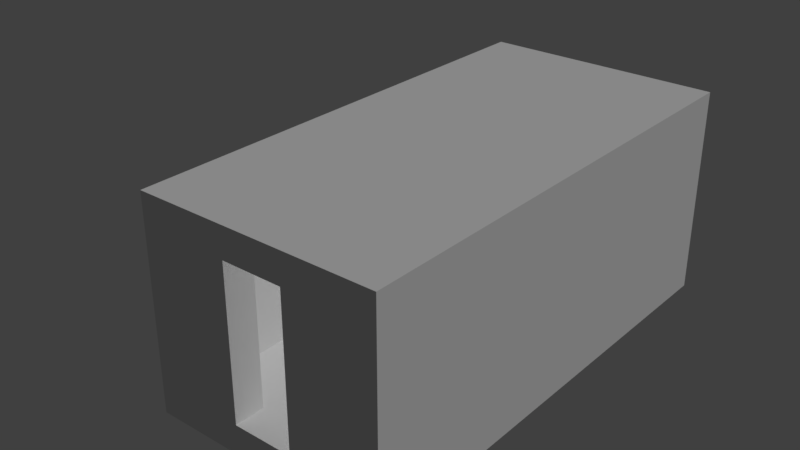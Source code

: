 # Source: Corridor1.blend  (saved by Blender 2.78.0; exported with 4.5.12 LTS)
import bpy
from mathutils import Matrix  # noqa: F401  (used for matrix-valued properties, if any)

bpy.ops.wm.read_factory_settings(use_empty=True)
scene = bpy.context.scene
scene.name = 'Scene'

# ---- collections
col_collection_1 = bpy.data.collections.new('Collection 1'); scene.collection.children.link(col_collection_1)

# ---- materials (node trees are filled in below, after node groups)
mat_material = bpy.data.materials.new('Material')
mat_material.alpha_threshold = 0.0
mat_material.use_transparent_shadow = False
mat_material.roughness = 0.5
mat_material.line_color = (0.0, 0.0, 0.0, 1.0)

# ---- material node trees

# ---- world
world_world = bpy.data.worlds.new('World'); scene.world = world_world
world_world.color = (0.05088, 0.05088, 0.05088)
world_world.use_sun_shadow = False
world_world.sun_shadow_jitter_overblur = 0.0
world_world.cycles.sampling_method = 'MANUAL'

# ---- lights
light_lamp_001 = bpy.data.lights.new('Lamp.001', 'SUN')
light_lamp_001.transmission_factor = 0.0
light_lamp_001.cutoff_distance = 30.0
light_lamp_001.use_shadow = False
light_lamp_001.angle = 0.1993
light_lamp_001.energy = 1.0
light_lamp_001.shadow_buffer_clip_start = 1.001
light_lamp_001.shadow_soft_size = 0.1
light_lamp_001.shadow_cascade_max_distance = 1000.0
light_lamp_001.cycles.use_multiple_importance_sampling = False

# ---- meshes
me_plane_001 = bpy.data.meshes.new('Plane.001')
me_plane_001.from_pydata([(0.0, -8.0, 0.0), (0.0, 8.0, 0.0), (0.0, 0.0, 0.0), (4.0, -8.0, 0.0), (-8.0, 4.0, 0.0), (0.0, 4.0, 0.0), (0.0, -4.0, 0.0), (-4.0, 0.0, 0.0), (4.0, 0.0, 0.0), (4.0, -4.0, 0.0), (-4.0, -4.0, 0.0), (-4.0, 4.0, 0.0), (4.0, 4.0, 0.0), (2.0, 8.0, 0.0), (0.0, 6.0, 0.0), (0.0, -2.0, 0.0), (2.0, 0.0, 0.0), (0.0, 2.0, 0.0), (0.0, -6.0, 0.0), (-2.0, 0.0, 0.0), (4.0, -2.0, 0.0), (4.0, -6.0, 0.0), (2.0, -4.0, 0.0), (-4.0, -2.0, 0.0), (-4.0, -6.0, 0.0), (-2.0, -4.0, 0.0), (-4.0, 6.0, 0.0), (-4.0, 2.0, 0.0), (-2.0, 4.0, 0.0), (4.0, 6.0, 0.0), (4.0, 2.0, 0.0), (2.0, 4.0, 0.0), (2.0, 2.0, 0.0), (2.0, 6.0, 0.0), (-2.0, 2.0, 0.0), (-2.0, -6.0, 0.0), (2.0, -6.0, 0.0), (2.0, -2.0, 0.0), (-2.0, -2.0, 0.0), (-2.0, 6.0, 0.0), (-1.0, -8.0, 0.0), (0.0, 7.0, 0.0), (0.0, -1.0, 0.0), (1.0, 0.0, 0.0), (-5.0, -8.0, 0.0), (0.0, 3.0, 0.0), (0.0, -5.0, 0.0), (-3.0, 0.0, 0.0), (4.0, -1.0, 0.0), (4.0, -5.0, 0.0), (1.0, -4.0, 0.0), (-4.0, -1.0, 0.0), (-4.0, -5.0, 0.0), (-3.0, -4.0, 0.0), (-4.0, 7.0, 0.0), (-4.0, 3.0, 0.0), (-3.0, 4.0, 0.0), (4.0, 7.0, 0.0), (4.0, 3.0, 0.0), (1.0, 4.0, 0.0), (-8.0, -5.0, 0.0), (-8.0, 3.0, 0.0), (3.0, 8.0, 0.0), (0.0, 5.0, 0.0), (0.0, -3.0, 0.0), (3.0, 0.0, 0.0), (-8.0, -1.0, 0.0), (1.0, -8.0, 0.0), (-1.0, 8.0, 0.0), (-7.0, -8.0, 0.0), (0.0, 1.0, 0.0), (0.0, -7.0, 0.0), (-1.0, 0.0, 0.0), (4.0, -3.0, 0.0), (4.0, -7.0, 0.0), (3.0, -4.0, 0.0), (-4.0, -3.0, 0.0), (-4.0, -7.0, 0.0), (-1.0, -4.0, 0.0), (-4.0, 5.0, 0.0), (-4.0, 1.0, 0.0), (-1.0, 4.0, 0.0), (4.0, 5.0, 0.0), (4.0, 1.0, 0.0), (3.0, 4.0, 0.0), (2.0, 3.0, 0.0), (2.0, 1.0, 0.0), (1.0, 2.0, 0.0), (3.0, 2.0, 0.0), (2.0, 7.0, 0.0), (2.0, 5.0, 0.0), (1.0, 6.0, 0.0), (3.0, 6.0, 0.0), (-2.0, 3.0, 0.0), (-2.0, 1.0, 0.0), (-3.0, 2.0, 0.0), (-1.0, 2.0, 0.0), (-2.0, -5.0, 0.0), (-2.0, -7.0, 0.0), (-3.0, -6.0, 0.0), (-1.0, -6.0, 0.0), (-6.0, -7.0, 0.0), (-7.0, -2.0, 0.0), (2.0, -5.0, 0.0), (2.0, -7.0, 0.0), (1.0, -6.0, 0.0), (3.0, -6.0, 0.0), (2.0, -1.0, 0.0), (2.0, -3.0, 0.0), (1.0, -2.0, 0.0), (3.0, -2.0, 0.0), (-2.0, -1.0, 0.0), (-2.0, -3.0, 0.0), (-3.0, -2.0, 0.0), (-1.0, -2.0, 0.0), (-2.0, 5.0, 0.0), (-3.0, 6.0, 0.0), (-1.0, 6.0, 0.0), (-1.0, 5.0, 0.0), (-3.0, 5.0, 0.0), (-3.0, 7.0, 0.0), (-1.0, -3.0, 0.0), (-3.0, -3.0, 0.0), (-3.0, -1.0, 0.0), (3.0, -3.0, 0.0), (1.0, -3.0, 0.0), (1.0, -1.0, 0.0), (3.0, -7.0, 0.0), (1.0, -7.0, 0.0), (1.0, -5.0, 0.0), (-5.0, -7.0, 0.0), (-7.0, -7.0, 0.0), (-3.0, -7.0, 0.0), (-3.0, -5.0, 0.0), (-7.0, 5.0, 0.0), (-1.0, 1.0, 0.0), (-3.0, 1.0, 0.0), (-3.0, 3.0, 0.0), (3.0, 5.0, 0.0), (1.0, 5.0, 0.0), (3.0, 1.0, 0.0), (1.0, 1.0, 0.0), (1.0, 3.0, 0.0), (3.0, 3.0, 0.0), (-1.0, 3.0, 0.0), (-1.0, -5.0, 0.0), (3.0, -5.0, 0.0), (3.0, -1.0, 0.0), (-1.0, -1.0, 0.0), (-1.0, 7.0, 0.0), (-8.0, -7.0, 0.0), (-8.0, -8.0, 0.0), (-7.0, 8.0, 0.0), (-8.0, 8.0, 0.0), (-8.0, -3.0, 0.0), (-8.0, -4.0, 0.0), (3.0, -8.0, 0.0), (-3.0, 8.0, 0.0), (-4.0, 8.0, 0.0), (-8.0, 5.0, 0.0), (-4.0, -8.0, 0.0), (4.0, 8.0, 0.0), (-7.0, -4.0, 0.0), (-7.0, 4.0, 0.0), (-8.0, -6.0, 0.0), (-5.0, 8.0, 0.0), (-6.0, 8.0, 0.0), (-8.0, 2.0, 0.0), (-3.0, -8.0, 0.0), (-2.0, -8.0, 0.0), (-8.0, -2.0, 0.0), (2.0, -8.0, 0.0), (-2.0, 8.0, 0.0), (-8.0, 7.0, 0.0), (-8.0, 6.0, 0.0), (-6.0, -8.0, 0.0), (-7.0, 2.0, 0.0), (-6.0, 7.0, 0.0), (-7.0, 6.0, 0.0), (-7.0, -6.0, 0.0), (-2.0, 7.0, 0.0), (-8.0, 1.0, 0.0), (1.0, 8.0, 0.0), (-7.0, -3.0, 0.0), (-7.0, -1.0, 0.0), (-7.0, -5.0, 0.0), (-1.0, -7.0, 0.0), (-7.0, 7.0, 0.0), (-7.0, 1.0, 0.0), (-7.0, 3.0, 0.0), (1.0, 7.0, 0.0), (3.0, 7.0, 0.0), (-5.0, 7.0, 0.0), (-8.0, -7.0, 1.0), (-8.0, -8.0, 1.0), (-1.0, -8.0, 1.0), (0.0, -8.0, 1.0), (0.0, 8.0, 1.0), (0.0, 7.0, 1.0), (0.0, -1.0, 1.0), (0.0, 0.0, 1.0), (1.0, 0.0, 1.0), (-8.0, -3.0, 1.0), (4.0, -8.0, 1.0), (-3.0, 8.0, 1.0), (-4.0, 8.0, 1.0), (-8.0, 5.0, 1.0), (-8.0, 4.0, 1.0), (4.0, 8.0, 1.0), (0.0, 3.0, 1.0), (0.0, 4.0, 1.0), (0.0, -5.0, 1.0), (0.0, -4.0, 1.0), (-3.0, 0.0, 1.0), (-4.0, 0.0, 1.0), (4.0, 0.0, 1.0), (4.0, -1.0, 1.0), (4.0, -5.0, 1.0), (4.0, -4.0, 1.0), (1.0, -4.0, 1.0), (-4.0, -1.0, 1.0), (-4.0, -5.0, 1.0), (-4.0, -4.0, 1.0), (-3.0, -4.0, 1.0), (-4.0, 3.0, 1.0), (-4.0, 4.0, 1.0), (-3.0, 4.0, 1.0), (1.0, 8.0, 1.0), (4.0, 3.0, 1.0), (4.0, 4.0, 1.0), (1.0, 4.0, 1.0), (-6.0, 8.0, 1.0), (0.0, 5.0, 1.0), (0.0, 6.0, 1.0), (0.0, -3.0, 1.0), (0.0, -2.0, 1.0), (3.0, 0.0, 1.0), (2.0, 0.0, 1.0), (1.0, -8.0, 1.0), (2.0, -8.0, 1.0), (-2.0, 8.0, 1.0), (-8.0, 7.0, 1.0), (-8.0, 6.0, 1.0), (0.0, 1.0, 1.0), (0.0, 2.0, 1.0), (0.0, -7.0, 1.0), (0.0, -6.0, 1.0), (-1.0, 0.0, 1.0), (-2.0, 0.0, 1.0), (4.0, -3.0, 1.0), (4.0, -2.0, 1.0), (4.0, -6.0, 1.0), (3.0, -4.0, 1.0), (2.0, -4.0, 1.0), (-4.0, -3.0, 1.0), (-4.0, -2.0, 1.0), (-4.0, -7.0, 1.0), (-4.0, -6.0, 1.0), (-1.0, -4.0, 1.0), (-2.0, -4.0, 1.0), (-4.0, 5.0, 1.0), (-4.0, 6.0, 1.0), (-4.0, 1.0, 1.0), (-4.0, 2.0, 1.0), (-1.0, 4.0, 1.0), (-2.0, 4.0, 1.0), (4.0, 5.0, 1.0), (4.0, 6.0, 1.0), (4.0, 1.0, 1.0), (4.0, 2.0, 1.0), (3.0, 4.0, 1.0), (2.0, 4.0, 1.0), (2.0, 3.0, 1.0), (2.0, 1.0, 1.0), (2.0, 2.0, 1.0), (1.0, 2.0, 1.0), (3.0, 2.0, 1.0), (1.0, 7.0, 1.0), (2.0, 5.0, 1.0), (2.0, 6.0, 1.0), (1.0, 6.0, 1.0), (3.0, 6.0, 1.0), (-2.0, 3.0, 1.0), (-2.0, 1.0, 1.0), (-2.0, 2.0, 1.0), (-3.0, 2.0, 1.0), (-1.0, 2.0, 1.0), (-4.0, 7.0, 1.0), (-8.0, -6.0, 1.0), (-6.0, 7.0, 1.0), (-2.0, -5.0, 1.0), (-2.0, -6.0, 1.0), (-3.0, -6.0, 1.0), (-1.0, -6.0, 1.0), (-5.0, 7.0, 1.0), (-2.0, -7.0, 1.0), (2.0, -5.0, 1.0), (2.0, -6.0, 1.0), (1.0, -6.0, 1.0), (3.0, -6.0, 1.0), (2.0, -1.0, 1.0), (2.0, -3.0, 1.0), (2.0, -2.0, 1.0), (1.0, -2.0, 1.0), (3.0, -2.0, 1.0), (-2.0, -1.0, 1.0), (-2.0, -3.0, 1.0), (-2.0, -2.0, 1.0), (-3.0, -2.0, 1.0), (-1.0, -2.0, 1.0), (-2.0, 5.0, 1.0), (-2.0, 6.0, 1.0), (-3.0, 6.0, 1.0), (-1.0, 6.0, 1.0), (-1.0, -7.0, 1.0), (-7.0, 4.0, 1.0), (4.0, 7.0, 1.0), (3.0, 8.0, 1.0), (-4.0, -8.0, 1.0), (2.0, 7.0, 1.0), (-3.0, -8.0, 1.0), (-7.0, -6.0, 1.0), (-7.0, -2.0, 1.0), (-8.0, 3.0, 1.0), (-5.0, 8.0, 1.0), (-7.0, -5.0, 1.0), (-7.0, -4.0, 1.0), (-1.0, 5.0, 1.0), (-3.0, 5.0, 1.0), (-1.0, -3.0, 1.0), (-3.0, -3.0, 1.0), (-3.0, -1.0, 1.0), (3.0, -3.0, 1.0), (1.0, -3.0, 1.0), (1.0, -1.0, 1.0), (3.0, -7.0, 1.0), (1.0, -5.0, 1.0), (-8.0, -4.0, 1.0), (-8.0, -5.0, 1.0), (-5.0, -7.0, 1.0), (-7.0, -7.0, 1.0), (-3.0, -7.0, 1.0), (3.0, 7.0, 1.0), (-3.0, -5.0, 1.0), (-7.0, 5.0, 1.0), (-7.0, 1.0, 1.0), (-1.0, 1.0, 1.0), (-3.0, 1.0, 1.0), (-3.0, 3.0, 1.0), (3.0, 5.0, 1.0), (1.0, 5.0, 1.0), (3.0, 1.0, 1.0), (1.0, 1.0, 1.0), (1.0, 3.0, 1.0), (-6.0, -7.0, 1.0), (3.0, 3.0, 1.0), (-2.0, 7.0, 1.0), (-1.0, 3.0, 1.0), (-7.0, -1.0, 1.0), (-1.0, -5.0, 1.0), (-8.0, -1.0, 1.0), (3.0, -5.0, 1.0), (3.0, -1.0, 1.0), (-1.0, -1.0, 1.0), (-1.0, 7.0, 1.0), (-1.0, 8.0, 1.0), (-7.0, 8.0, 1.0), (-8.0, 8.0, 1.0), (3.0, -8.0, 1.0), (-5.0, -8.0, 1.0), (-8.0, 2.0, 1.0), (-2.0, -8.0, 1.0), (2.0, 8.0, 1.0), (-8.0, -2.0, 1.0), (-7.0, -8.0, 1.0), (-6.0, -8.0, 1.0), (-7.0, 2.0, 1.0), (-7.0, 6.0, 1.0), (-8.0, 1.0, 1.0), (4.0, -7.0, 1.0), (2.0, -7.0, 1.0), (-3.0, 7.0, 1.0), (1.0, -7.0, 1.0), (-7.0, -3.0, 1.0), (-7.0, 7.0, 1.0), (-7.0, 3.0, 1.0), (3.0, -8.0, 6.0), (4.0, -8.0, 6.0), (-3.0, 8.0, 6.0), (-4.0, 8.0, 6.0), (-4.0, -8.0, 6.0), (4.0, 8.0, 6.0), (4.0, 7.0, 6.0), (-3.0, -8.0, 6.0), (-2.0, -8.0, 6.0), (3.0, 8.0, 6.0), (2.0, 8.0, 6.0), (2.0, -8.0, 6.0), (-1.0, 8.0, 6.0), (-2.0, 8.0, 6.0), (2.0, 7.0, 6.0), (-2.0, 7.0, 6.0), (1.0, 8.0, 6.0), (-2.0, -7.0, 6.0), (2.0, -7.0, 6.0), (1.0, -7.0, 6.0), (-1.0, -7.0, 6.0), (3.0, 7.0, 6.0), (-1.0, 7.0, 6.0), (3.0, -8.0, 7.0), (4.0, -8.0, 7.0), (-3.0, 8.0, 7.0), (-4.0, 8.0, 7.0), (-4.0, -8.0, 7.0), (4.0, 8.0, 7.0), (4.0, 7.0, 7.0), (-3.0, -8.0, 7.0), (-2.0, -8.0, 7.0), (3.0, 8.0, 7.0), (2.0, 8.0, 7.0), (1.0, -8.0, 7.0), (2.0, -8.0, 7.0), (-2.0, 8.0, 7.0), (2.0, 7.0, 7.0), (-2.0, 7.0, 7.0), (1.0, 8.0, 7.0), (-2.0, -7.0, 7.0), (2.0, -7.0, 7.0), (1.0, -7.0, 7.0), (-1.0, 7.0, 7.0), (-1.0, 8.0, 7.0), (1.0, -8.0, 6.0), (1.0, 7.0, 6.0), (1.0, 7.0, 7.0), (-1.0, -8.0, 6.0), (-1.0, -8.0, 7.0), (-1.0, -7.0, 7.0), (0.0, 8.0, 6.0), (0.0, -8.0, 7.0), (0.0, -8.0, 6.0), (0.0, 8.0, 7.0), (4.0, -1.0, 6.0), (4.0, 0.0, 6.0), (4.0, -5.0, 6.0), (4.0, -4.0, 6.0), (4.0, 3.0, 6.0), (4.0, 4.0, 6.0), (4.0, -3.0, 6.0), (4.0, -2.0, 6.0), (4.0, -7.0, 6.0), (4.0, -6.0, 6.0), (4.0, 5.0, 6.0), (4.0, 6.0, 6.0), (4.0, 1.0, 6.0), (4.0, 2.0, 6.0), (3.0, 0.0, 6.0), (3.0, -4.0, 6.0), (3.0, 4.0, 6.0), (3.0, 2.0, 6.0), (3.0, 6.0, 6.0), (3.0, -6.0, 6.0), (3.0, -2.0, 6.0), (3.0, -3.0, 6.0), (3.0, -7.0, 6.0), (3.0, 5.0, 6.0), (3.0, 1.0, 6.0), (3.0, 3.0, 6.0), (3.0, -5.0, 6.0), (3.0, -1.0, 6.0), (4.0, -1.0, 7.0), (4.0, 0.0, 7.0), (4.0, -5.0, 7.0), (4.0, -4.0, 7.0), (4.0, 3.0, 7.0), (4.0, 4.0, 7.0), (4.0, -3.0, 7.0), (4.0, -2.0, 7.0), (4.0, -7.0, 7.0), (4.0, -6.0, 7.0), (4.0, 5.0, 7.0), (4.0, 6.0, 7.0), (4.0, 1.0, 7.0), (4.0, 2.0, 7.0), (3.0, 0.0, 7.0), (3.0, -4.0, 7.0), (3.0, 4.0, 7.0), (3.0, 2.0, 7.0), (3.0, 6.0, 7.0), (3.0, -6.0, 7.0), (3.0, -2.0, 7.0), (3.0, -3.0, 7.0), (3.0, -7.0, 7.0), (3.0, 5.0, 7.0), (3.0, 1.0, 7.0), (3.0, 3.0, 7.0), (3.0, 7.0, 7.0), (3.0, -5.0, 7.0), (3.0, -1.0, 7.0), (-3.0, 0.0, 6.0), (-4.0, 0.0, 6.0), (-4.0, -1.0, 6.0), (-4.0, -5.0, 6.0), (-4.0, -4.0, 6.0), (-3.0, -4.0, 6.0), (-4.0, 3.0, 6.0), (-4.0, 4.0, 6.0), (-3.0, 4.0, 6.0), (-4.0, -3.0, 6.0), (-4.0, -2.0, 6.0), (-4.0, -7.0, 6.0), (-4.0, -6.0, 6.0), (-4.0, 5.0, 6.0), (-4.0, 6.0, 6.0), (-4.0, 1.0, 6.0), (-4.0, 2.0, 6.0), (-3.0, 2.0, 6.0), (-3.0, -6.0, 6.0), (-3.0, -2.0, 6.0), (-3.0, 6.0, 6.0), (-4.0, 7.0, 6.0), (-3.0, 5.0, 6.0), (-3.0, 7.0, 6.0), (-3.0, -3.0, 6.0), (-3.0, -1.0, 6.0), (-3.0, -7.0, 6.0), (-3.0, -5.0, 6.0), (-3.0, 1.0, 6.0), (-3.0, 3.0, 6.0), (-3.0, 0.0, 7.0), (-4.0, 0.0, 7.0), (-4.0, -1.0, 7.0), (-4.0, -5.0, 7.0), (-4.0, -4.0, 7.0), (-3.0, -4.0, 7.0), (-4.0, 3.0, 7.0), (-4.0, 4.0, 7.0), (-3.0, 4.0, 7.0), (-4.0, -3.0, 7.0), (-4.0, -2.0, 7.0), (-4.0, -7.0, 7.0), (-4.0, -6.0, 7.0), (-4.0, 5.0, 7.0), (-4.0, 6.0, 7.0), (-4.0, 1.0, 7.0), (-4.0, 2.0, 7.0), (-3.0, 2.0, 7.0), (-3.0, -6.0, 7.0), (-3.0, -2.0, 7.0), (-3.0, 6.0, 7.0), (-4.0, 7.0, 7.0), (-3.0, 5.0, 7.0), (-3.0, 7.0, 7.0), (-3.0, -3.0, 7.0), (-3.0, -1.0, 7.0), (-3.0, -7.0, 7.0), (-3.0, -5.0, 7.0), (-3.0, 1.0, 7.0), (-3.0, 3.0, 7.0), (-7.153e-07, -4.0, 7.0), (-7.153e-07, -4.0, 6.0), (-7.153e-07, 3.0, 7.0), (-7.153e-07, 3.0, 6.0), (-7.153e-07, 4.0, 6.0), (-7.153e-07, 4.0, 7.0), (-7.153e-07, -3.0, 7.0), (-7.153e-07, -3.0, 6.0), (-7.153e-07, -2.0, 6.0), (-7.153e-07, -2.0, 7.0), (-7.153e-07, 5.0, 6.0), (-7.153e-07, 6.0, 6.0), (-7.153e-07, 7.0, 6.0), (-7.153e-07, 0.0, 7.0), (-7.153e-07, 0.0, 6.0), (-7.153e-07, -1.0, 6.0), (-7.153e-07, 6.0, 7.0), (-7.153e-07, -7.0, 6.0), (-7.153e-07, -6.0, 6.0), (-7.153e-07, -5.0, 6.0), (-7.153e-07, 7.0, 7.0), (-7.153e-07, 1.0, 6.0), (-7.153e-07, 2.0, 6.0), (-7.153e-07, 1.0, 7.0), (-7.153e-07, 2.0, 7.0), (-7.153e-07, 5.0, 7.0), (-7.153e-07, -1.0, 7.0), (-7.153e-07, -7.0, 7.0), (-7.153e-07, -6.0, 7.0), (-7.153e-07, -5.0, 7.0)], [], [(149, 68, 1, 41), (148, 72, 2, 42), (147, 65, 8, 48), (146, 75, 9, 49), (145, 78, 6, 46), (144, 81, 5, 45), (143, 84, 12, 58), (142, 59, 31, 85), (141, 87, 32, 86), (140, 88, 30, 83), (139, 91, 33, 90), (138, 92, 29, 82), (137, 56, 28, 93), (136, 95, 34, 94), (135, 96, 17, 70), (133, 53, 25, 97), (132, 99, 35, 98), (186, 100, 18, 71), (129, 50, 22, 103), (128, 105, 36, 104), (127, 106, 21, 74), (126, 43, 16, 107), (125, 109, 37, 108), (124, 110, 20, 73), (123, 47, 19, 111), (122, 113, 38, 112), (121, 114, 15, 64), (119, 116, 39, 115), (118, 117, 14, 63), (115, 39, 117, 118), (28, 115, 118, 81), (81, 118, 63, 5), (79, 26, 116, 119), (11, 79, 119, 56), (56, 119, 115, 28), (26, 54, 120, 116), (116, 120, 180, 39), (112, 38, 114, 121), (25, 112, 121, 78), (78, 121, 64, 6), (76, 23, 113, 122), (10, 76, 122, 53), (53, 122, 112, 25), (51, 7, 47, 123), (23, 51, 123, 113), (113, 123, 111, 38), (108, 37, 110, 124), (22, 108, 124, 75), (75, 124, 73, 9), (64, 15, 109, 125), (6, 64, 125, 50), (50, 125, 108, 22), (42, 2, 43, 126), (15, 42, 126, 109), (109, 126, 107, 37), (104, 36, 106, 127), (71, 18, 105, 128), (0, 71, 128, 67), (46, 6, 50, 129), (18, 46, 129, 105), (105, 129, 103, 36), (98, 35, 100, 186), (40, 186, 71, 0), (77, 24, 99, 132), (52, 10, 53, 133), (24, 52, 133, 99), (99, 133, 97, 35), (94, 34, 96, 135), (19, 94, 135, 72), (72, 135, 70, 2), (80, 27, 95, 136), (7, 80, 136, 47), (47, 136, 94, 19), (55, 11, 56, 137), (27, 55, 137, 95), (95, 137, 93, 34), (90, 33, 92, 138), (31, 90, 138, 84), (84, 138, 82, 12), (63, 14, 91, 139), (5, 63, 139, 59), (59, 139, 90, 31), (41, 1, 182, 190), (14, 41, 190, 91), (91, 190, 89, 33), (86, 32, 88, 140), (16, 86, 140, 65), (65, 140, 83, 8), (70, 17, 87, 141), (2, 70, 141, 43), (43, 141, 86, 16), (45, 5, 59, 142), (17, 45, 142, 87), (87, 142, 85, 32), (85, 31, 84, 143), (32, 85, 143, 88), (88, 143, 58, 30), (33, 89, 191, 92), (92, 191, 57, 29), (93, 28, 81, 144), (34, 93, 144, 96), (96, 144, 45, 17), (97, 25, 78, 145), (35, 97, 145, 100), (100, 145, 46, 18), (103, 22, 75, 146), (36, 103, 146, 106), (106, 146, 49, 21), (107, 16, 65, 147), (37, 107, 147, 110), (110, 147, 48, 20), (111, 19, 72, 148), (38, 111, 148, 114), (114, 148, 42, 15), (39, 180, 149, 117), (117, 149, 41, 14), (191, 62, 161, 57), (190, 182, 13, 89), (120, 157, 172, 180), (54, 158, 157, 120), (171, 104, 127, 156), (156, 127, 74, 3), (67, 128, 104, 171), (169, 98, 186, 40), (160, 77, 132, 168), (168, 132, 98, 169), (89, 13, 62, 191), (180, 172, 68, 149), (364, 198, 197, 365), (363, 199, 200, 247), (276, 351, 465, 458), (270, 355, 466, 457), (359, 211, 212, 258), (357, 209, 210, 264), (304, 332, 462, 461), (353, 272, 271, 230), (352, 273, 274, 275), (251, 217, 443, 450), (350, 278, 279, 280), (250, 216, 441, 448), (348, 282, 265, 226), (347, 283, 284, 285), (346, 243, 244, 286), (343, 290, 259, 223), (341, 295, 291, 292), (314, 245, 246, 293), (336, 296, 253, 219), (382, 380, 297, 298), (299, 335, 463, 460), (334, 300, 237, 201), (333, 301, 302, 303), (217, 218, 444, 443), (331, 305, 248, 213), (330, 306, 307, 308), (329, 234, 235, 309), (328, 310, 311, 312), (327, 232, 233, 313), (310, 327, 313, 311), (265, 264, 327, 310), (264, 210, 232, 327), (261, 260, 511, 512), (312, 381, 521, 518), (226, 265, 310, 328), (348, 226, 506, 527), (312, 311, 356, 381), (306, 329, 309, 307), (259, 258, 329, 306), (258, 212, 234, 329), (254, 222, 502, 507), (343, 223, 503, 525), (223, 259, 306, 330), (308, 331, 523, 517), (257, 256, 509, 510), (308, 307, 305, 331), (301, 332, 304, 302), (253, 252, 332, 301), (216, 215, 442, 441), (234, 333, 303, 235), (212, 219, 333, 234), (219, 253, 301, 333), (199, 334, 201, 200), (235, 303, 334, 199), (303, 302, 300, 334), (380, 335, 299, 297), (245, 382, 298, 246), (196, 238, 382, 245), (211, 336, 219, 212), (246, 298, 336, 211), (298, 297, 296, 336), (295, 314, 293, 291), (195, 196, 245, 314), (331, 213, 498, 523), (256, 341, 524, 509), (255, 254, 507, 508), (292, 291, 290, 343), (283, 346, 286, 284), (248, 247, 346, 283), (247, 200, 243, 346), (226, 328, 520, 506), (213, 347, 526, 498), (213, 248, 283, 347), (328, 312, 518, 520), (347, 285, 515, 526), (285, 284, 282, 348), (278, 349, 281, 279), (271, 270, 349, 278), (362, 304, 461, 468), (232, 350, 280, 233), (210, 230, 350, 232), (230, 271, 278, 350), (198, 277, 227, 197), (233, 280, 277, 198), (280, 279, 319, 277), (273, 351, 276, 274), (237, 236, 351, 273), (236, 362, 468, 455), (243, 352, 275, 244), (200, 201, 352, 243), (201, 237, 273, 352), (209, 353, 230, 210), (244, 275, 353, 209), (275, 274, 272, 353), (272, 355, 270, 271), (274, 276, 355, 272), (269, 228, 445, 454), (279, 281, 342, 319), (267, 316, 392, 452), (282, 357, 264, 265), (284, 286, 357, 282), (286, 244, 209, 357), (290, 359, 258, 259), (291, 293, 359, 290), (293, 246, 211, 359), (296, 361, 252, 253), (297, 299, 361, 296), (316, 342, 407, 392), (300, 362, 236, 237), (302, 304, 362, 300), (218, 249, 447, 444), (305, 363, 247, 248), (307, 309, 363, 305), (309, 235, 199, 363), (311, 313, 364, 356), (313, 233, 198, 364), (208, 317, 395, 391), (318, 320, 393, 390), (204, 205, 389, 388), (368, 203, 387, 386), (356, 364, 408, 401), (364, 365, 398, 408), (240, 204, 388, 399), (239, 368, 386, 397), (372, 227, 402, 396), (172, 157, 204, 240), (68, 172, 240, 365), (40, 0, 196, 195), (160, 168, 320, 318), (182, 1, 197, 227), (161, 62, 317, 208), (156, 3, 203, 368), (0, 67, 238, 196), (157, 158, 205, 204), (1, 68, 365, 197), (169, 40, 195, 371), (168, 169, 371, 320), (13, 182, 227, 372), (62, 13, 372, 317), (171, 156, 368, 239), (67, 171, 239, 238), (394, 434, 435, 417), (404, 405, 428, 427), (407, 392, 415, 495), (463, 404, 427, 491), (400, 407, 495, 423), (398, 399, 422, 430), (521, 401, 424, 551), (431, 397, 421, 420), (432, 400, 423, 433), (395, 396, 419, 418), (393, 394, 417, 416), (195, 314, 406, 434), (314, 295, 403, 406), (295, 341, 524, 403), (320, 371, 394, 393), (317, 372, 396, 395), (238, 239, 397, 431), (365, 240, 399, 398), (227, 277, 432, 402), (277, 319, 400, 432), (287, 381, 521, 519), (381, 356, 401, 521), (319, 342, 407, 400), (335, 380, 404, 463), (379, 335, 463, 449), (382, 238, 431, 405), (380, 382, 405, 404), (371, 195, 434, 394), (495, 415, 414, 418), (433, 423, 419, 425), (551, 424, 422, 411), (549, 551, 411, 412), (421, 409, 491, 427), (409, 410, 477, 491), (420, 421, 427, 428), (417, 435, 436, 426), (413, 416, 554, 539), (416, 417, 426, 554), (423, 495, 418, 419), (424, 429, 430, 422), (396, 402, 425, 419), (73, 249, 218, 9), (9, 218, 217, 49), (397, 386, 409, 421), (49, 217, 251, 21), (21, 251, 379, 74), (3, 74, 379, 203), (399, 388, 411, 422), (57, 161, 208, 316), (401, 408, 429, 424), (392, 391, 414, 415), (410, 387, 449, 477), (208, 391, 392, 316), (449, 387, 203, 379), (54, 287, 205, 158), (205, 287, 519, 389), (519, 549, 412, 389), (390, 393, 416, 413), (413, 539, 509, 390), (391, 395, 418, 414), (160, 318, 256, 77), (509, 256, 318, 390), (24, 77, 256, 257), (386, 387, 410, 409), (52, 24, 257, 221), (10, 52, 221, 222), (406, 403, 426, 436), (388, 389, 412, 411), (403, 524, 554, 426), (76, 10, 222, 254), (23, 76, 254, 255), (428, 405, 575, 585), (432, 433, 578, 570), (434, 406, 575, 439), (408, 398, 437, 570), (570, 437, 440, 578), (439, 575, 585, 438), (429, 408, 570, 578), (406, 436, 585, 575), (435, 434, 439, 438), (430, 429, 578, 440), (398, 430, 440, 437), (436, 435, 438, 585), (431, 420, 438, 439), (433, 425, 440, 578), (420, 428, 585, 438), (402, 432, 570, 437), (405, 431, 439, 575), (425, 402, 437, 440), (51, 23, 255, 220), (7, 51, 220, 214), (80, 7, 214, 262), (27, 80, 262, 263), (55, 27, 263, 224), (11, 55, 224, 225), (79, 11, 225, 260), (26, 79, 260, 261), (54, 26, 261, 287), (20, 250, 249, 73), (48, 216, 250, 20), (8, 215, 216, 48), (83, 268, 215, 8), (30, 269, 268, 83), (58, 228, 269, 30), (12, 229, 228, 58), (82, 266, 229, 12), (29, 267, 266, 82), (57, 316, 267, 29), (446, 451, 479, 474), (487, 495, 578, 574), (441, 442, 470, 469), (468, 461, 566, 573), (490, 489, 567, 564), (444, 447, 475, 472), (463, 449, 477, 491), (464, 457, 562, 568), (455, 468, 573, 572), (459, 464, 568, 569), (454, 445, 473, 482), (452, 392, 415, 480), (486, 494, 560, 582), (332, 252, 456, 462), (266, 267, 452, 451), (355, 276, 458, 466), (351, 236, 455, 465), (281, 349, 464, 459), (268, 269, 454, 453), (229, 266, 451, 446), (349, 270, 457, 464), (215, 268, 453, 442), (252, 361, 467, 456), (342, 281, 459, 407), (249, 250, 448, 447), (361, 299, 460, 467), (379, 251, 450, 449), (228, 229, 446, 445), (497, 469, 470, 483), (496, 471, 472, 484), (494, 473, 474, 485), (493, 481, 482, 486), (492, 479, 480, 487), (491, 477, 478, 488), (490, 475, 476, 489), (484, 472, 475, 490), (485, 474, 479, 492), (483, 470, 481, 493), (486, 482, 473, 494), (487, 480, 415, 495), (488, 478, 471, 496), (489, 476, 469, 497), (494, 485, 563, 560), (443, 444, 472, 471), (442, 453, 481, 470), (445, 446, 474, 473), (467, 460, 576, 577), (447, 448, 476, 475), (460, 463, 575, 576), (449, 450, 478, 477), (451, 452, 480, 479), (456, 467, 577, 559), (453, 454, 482, 481), (483, 493, 581, 571), (448, 441, 469, 476), (462, 456, 559, 565), (450, 443, 471, 478), (493, 486, 582, 581), (519, 512, 542, 549), (550, 536, 563, 583), (502, 501, 531, 532), (501, 510, 540, 531), (499, 500, 530, 529), (555, 546, 586, 587), (500, 508, 538, 530), (515, 527, 561, 580), (548, 550, 583, 574), (503, 522, 565, 559), (521, 519, 549, 551), (533, 555, 587, 558), (527, 506, 562, 561), (522, 517, 566, 565), (292, 343, 525, 516), (285, 348, 527, 515), (263, 262, 513, 514), (260, 225, 505, 511), (214, 220, 500, 499), (262, 214, 499, 513), (222, 221, 501, 502), (220, 255, 508, 500), (221, 257, 510, 501), (225, 224, 504, 505), (287, 261, 512, 519), (330, 308, 517, 522), (224, 263, 514, 504), (223, 330, 522, 503), (341, 292, 516, 524), (541, 550, 548, 542), (535, 536, 550, 541), (542, 548, 551, 549), (537, 552, 547, 538), (532, 533, 552, 537), (530, 553, 528, 529), (538, 547, 553, 530), (539, 554, 546, 540), (531, 555, 533, 532), (540, 546, 555, 531), (543, 556, 545, 544), (529, 528, 556, 543), (534, 557, 536, 535), (544, 545, 557, 534), (546, 554, 585, 586), (504, 514, 544, 534), (505, 504, 534, 535), (507, 502, 532, 537), (498, 526, 579, 572), (511, 505, 535, 541), (508, 507, 537, 538), (509, 524, 554, 539), (513, 499, 529, 543), (510, 509, 539, 540), (518, 521, 570, 569), (526, 515, 580, 579), (512, 511, 541, 542), (553, 547, 567, 584), (521, 551, 578, 570), (514, 513, 543, 544), (573, 572, 571, 584), (580, 561, 560, 582), (559, 565, 564, 558), (561, 562, 563, 560), (565, 566, 567, 564), (572, 579, 581, 571), (569, 570, 578, 574), (579, 580, 582, 581), (566, 573, 584, 567), (575, 576, 586, 585), (577, 559, 558, 587), (568, 569, 574, 583), (576, 577, 587, 586), (562, 568, 583, 563), (523, 498, 572, 573), (545, 556, 581, 582), (517, 523, 573, 566), (551, 548, 574, 578), (556, 528, 571, 581), (524, 516, 576, 575), (547, 552, 564, 567), (536, 557, 560, 563), (552, 533, 558, 564), (554, 524, 575, 585), (557, 545, 582, 560), (525, 503, 559, 577), (520, 518, 569, 568), (516, 525, 577, 576), (528, 553, 584, 571), (506, 520, 568, 562), (495, 407, 570, 578), (484, 490, 564, 558), (458, 465, 579, 580), (496, 484, 558, 587), (465, 455, 572, 579), (491, 488, 586, 585), (488, 496, 587, 586), (463, 491, 585, 575), (457, 466, 561, 562), (492, 487, 574, 583), (497, 483, 571, 584), (466, 458, 580, 561), (485, 492, 583, 563), (489, 497, 584, 567), (461, 462, 565, 566), (407, 459, 569, 570)])
_uv = me_plane_001.uv_layers.new(name='UVMap')
_uv.uv.foreach_set('vector', [0.4375, 0.9374, 0.4375, 0.9999, 0.5, 0.9999, 0.5, 0.9374, 0.4375, 0.4375, 0.4375, 0.5, 0.5, 0.5, 0.5, 0.4375, 0.6875, 0.4375, 0.6875, 0.5, 0.7499, 0.5, 0.7499, 0.4375, 0.6875, 0.1876, 0.6875, 0.25, 0.7499, 0.25, 0.7499, 0.1876, 0.4375, 0.1876, 0.4375, 0.2501, 0.5, 0.2501, 0.5, 0.1876, 0.4375, 0.6875, 0.4375, 0.7499, 0.5, 0.7499, 0.5, 0.6875, 0.6875, 0.6875, 0.6875, 0.7499, 0.75, 0.7499, 0.75, 0.6875, 0.5625, 0.6875, 0.5625, 0.7499, 0.625, 0.7499, 0.625, 0.6875, 0.5625, 0.5625, 0.5625, 0.625, 0.625, 0.625, 0.625, 0.5625, 0.6875, 0.5625, 0.6875, 0.625, 0.7499, 0.625, 0.7499, 0.5625, 0.5625, 0.8124, 0.5625, 0.8749, 0.625, 0.8749, 0.625, 0.8124, 0.6875, 0.8124, 0.6875, 0.8749, 0.75, 0.8749, 0.75, 0.8124, 0.3125, 0.6875, 0.3125, 0.7499, 0.375, 0.7499, 0.375, 0.6875, 0.3125, 0.5625, 0.3125, 0.625, 0.375, 0.625, 0.375, 0.5625, 0.4375, 0.5625, 0.4375, 0.625, 0.5, 0.625, 0.5, 0.5625, 0.3125, 0.1876, 0.3125, 0.2501, 0.375, 0.2501, 0.375, 0.1876, 0.3125, 0.06259, 0.3125, 0.1251, 0.375, 0.1251, 0.375, 0.06259, 0.4375, 0.06259, 0.4375, 0.1251, 0.5, 0.1251, 0.5, 0.06259, 0.5625, 0.1876, 0.5625, 0.2501, 0.625, 0.2501, 0.625, 0.1876, 0.5625, 0.06259, 0.5625, 0.1251, 0.625, 0.1251, 0.625, 0.06259, 0.6875, 0.06259, 0.6875, 0.1251, 0.7499, 0.1251, 0.7499, 0.06259, 0.5625, 0.4375, 0.5625, 0.5, 0.625, 0.5, 0.625, 0.4375, 0.5625, 0.3125, 0.5625, 0.375, 0.625, 0.375, 0.625, 0.3125, 0.6875, 0.3125, 0.6875, 0.375, 0.7499, 0.375, 0.7499, 0.3125, 0.3125, 0.4375, 0.3125, 0.5, 0.375, 0.5, 0.375, 0.4375, 0.3125, 0.3125, 0.3125, 0.375, 0.375, 0.375, 0.375, 0.3125, 0.4375, 0.3125, 0.4375, 0.375, 0.5, 0.375, 0.5, 0.3125, 0.3125, 0.8124, 0.3125, 0.8749, 0.375, 0.8749, 0.375, 0.8124, 0.4375, 0.8124, 0.4375, 0.8749, 0.5, 0.8749, 0.5, 0.8124, 0.375, 0.8124, 0.375, 0.8749, 0.4375, 0.8749, 0.4375, 0.8124, 0.375, 0.7499, 0.375, 0.8124, 0.4375, 0.8124, 0.4375, 0.7499, 0.4375, 0.7499, 0.4375, 0.8124, 0.5, 0.8124, 0.5, 0.7499, 0.2501, 0.8124, 0.2501, 0.8749, 0.3125, 0.8749, 0.3125, 0.8124, 0.2501, 0.7499, 0.2501, 0.8124, 0.3125, 0.8124, 0.3125, 0.7499, 0.3125, 0.7499, 0.3125, 0.8124, 0.375, 0.8124, 0.375, 0.7499, 0.2501, 0.8749, 0.2501, 0.9374, 0.3125, 0.9374, 0.3125, 0.8749, 0.3125, 0.8749, 0.3125, 0.9374, 0.375, 0.9374, 0.375, 0.8749, 0.375, 0.3125, 0.375, 0.375, 0.4375, 0.375, 0.4375, 0.3125, 0.375, 0.2501, 0.375, 0.3125, 0.4375, 0.3125, 0.4375, 0.2501, 0.4375, 0.2501, 0.4375, 0.3125, 0.5, 0.3125, 0.5, 0.2501, 0.2501, 0.3125, 0.2501, 0.375, 0.3125, 0.375, 0.3125, 0.3125, 0.2501, 0.2501, 0.2501, 0.3125, 0.3125, 0.3125, 0.3125, 0.2501, 0.3125, 0.2501, 0.3125, 0.3125, 0.375, 0.3125, 0.375, 0.2501, 0.2501, 0.4375, 0.2501, 0.5, 0.3125, 0.5, 0.3125, 0.4375, 0.2501, 0.375, 0.2501, 0.4375, 0.3125, 0.4375, 0.3125, 0.375, 0.3125, 0.375, 0.3125, 0.4375, 0.375, 0.4375, 0.375, 0.375, 0.625, 0.3125, 0.625, 0.375, 0.6875, 0.375, 0.6875, 0.3125, 0.625, 0.2501, 0.625, 0.3125, 0.6875, 0.3125, 0.6875, 0.25, 0.6875, 0.25, 0.6875, 0.3125, 0.7499, 0.3125, 0.7499, 0.25, 0.5, 0.3125, 0.5, 0.375, 0.5625, 0.375, 0.5625, 0.3125, 0.5, 0.2501, 0.5, 0.3125, 0.5625, 0.3125, 0.5625, 0.2501, 0.5625, 0.2501, 0.5625, 0.3125, 0.625, 0.3125, 0.625, 0.2501, 0.5, 0.4375, 0.5, 0.5, 0.5625, 0.5, 0.5625, 0.4375, 0.5, 0.375, 0.5, 0.4375, 0.5625, 0.4375, 0.5625, 0.375, 0.5625, 0.375, 0.5625, 0.4375, 0.625, 0.4375, 0.625, 0.375, 0.625, 0.06259, 0.625, 0.1251, 0.6875, 0.1251, 0.6875, 0.06259, 0.5, 0.06259, 0.5, 0.1251, 0.5625, 0.1251, 0.5625, 0.06259, 0.5, 0.0001002, 0.5, 0.06259, 0.5625, 0.06259, 0.5625, 0.0001002, 0.5, 0.1876, 0.5, 0.2501, 0.5625, 0.2501, 0.5625, 0.1876, 0.5, 0.1251, 0.5, 0.1876, 0.5625, 0.1876, 0.5625, 0.1251, 0.5625, 0.1251, 0.5625, 0.1876, 0.625, 0.1876, 0.625, 0.1251, 0.375, 0.06259, 0.375, 0.1251, 0.4375, 0.1251, 0.4375, 0.06259, 0.4375, 0.0001002, 0.4375, 0.06259, 0.5, 0.06259, 0.5, 0.0001002, 0.2501, 0.06259, 0.2501, 0.1251, 0.3125, 0.1251, 0.3125, 0.06259, 0.2501, 0.1876, 0.2501, 0.2501, 0.3125, 0.2501, 0.3125, 0.1876, 0.2501, 0.1251, 0.2501, 0.1876, 0.3125, 0.1876, 0.3125, 0.1251, 0.3125, 0.1251, 0.3125, 0.1876, 0.375, 0.1876, 0.375, 0.1251, 0.375, 0.5625, 0.375, 0.625, 0.4375, 0.625, 0.4375, 0.5625, 0.375, 0.5, 0.375, 0.5625, 0.4375, 0.5625, 0.4375, 0.5, 0.4375, 0.5, 0.4375, 0.5625, 0.5, 0.5625, 0.5, 0.5, 0.2501, 0.5625, 0.2501, 0.625, 0.3125, 0.625, 0.3125, 0.5625, 0.2501, 0.5, 0.2501, 0.5625, 0.3125, 0.5625, 0.3125, 0.5, 0.3125, 0.5, 0.3125, 0.5625, 0.375, 0.5625, 0.375, 0.5, 0.2501, 0.6875, 0.2501, 0.7499, 0.3125, 0.7499, 0.3125, 0.6875, 0.2501, 0.625, 0.2501, 0.6875, 0.3125, 0.6875, 0.3125, 0.625, 0.3125, 0.625, 0.3125, 0.6875, 0.375, 0.6875, 0.375, 0.625, 0.625, 0.8124, 0.625, 0.8749, 0.6875, 0.8749, 0.6875, 0.8124, 0.625, 0.7499, 0.625, 0.8124, 0.6875, 0.8124, 0.6875, 0.7499, 0.6875, 0.7499, 0.6875, 0.8124, 0.75, 0.8124, 0.75, 0.7499, 0.5, 0.8124, 0.5, 0.8749, 0.5625, 0.8749, 0.5625, 0.8124, 0.5, 0.7499, 0.5, 0.8124, 0.5625, 0.8124, 0.5625, 0.7499, 0.5625, 0.7499, 0.5625, 0.8124, 0.625, 0.8124, 0.625, 0.7499, 0.5, 0.9374, 0.5, 0.9999, 0.5625, 0.9999, 0.5625, 0.9374, 0.5, 0.8749, 0.5, 0.9374, 0.5625, 0.9374, 0.5625, 0.8749, 0.5625, 0.8749, 0.5625, 0.9374, 0.625, 0.9374, 0.625, 0.8749, 0.625, 0.5625, 0.625, 0.625, 0.6875, 0.625, 0.6875, 0.5625, 0.625, 0.5, 0.625, 0.5625, 0.6875, 0.5625, 0.6875, 0.5, 0.6875, 0.5, 0.6875, 0.5625, 0.7499, 0.5625, 0.7499, 0.5, 0.5, 0.5625, 0.5, 0.625, 0.5625, 0.625, 0.5625, 0.5625, 0.5, 0.5, 0.5, 0.5625, 0.5625, 0.5625, 0.5625, 0.5, 0.5625, 0.5, 0.5625, 0.5625, 0.625, 0.5625, 0.625, 0.5, 0.5, 0.6875, 0.5, 0.7499, 0.5625, 0.7499, 0.5625, 0.6875, 0.5, 0.625, 0.5, 0.6875, 0.5625, 0.6875, 0.5625, 0.625, 0.5625, 0.625, 0.5625, 0.6875, 0.625, 0.6875, 0.625, 0.625, 0.625, 0.6875, 0.625, 0.7499, 0.6875, 0.7499, 0.6875, 0.6875, 0.625, 0.625, 0.625, 0.6875, 0.6875, 0.6875, 0.6875, 0.625, 0.6875, 0.625, 0.6875, 0.6875, 0.75, 0.6875, 0.7499, 0.625, 0.625, 0.8749, 0.625, 0.9374, 0.6875, 0.9374, 0.6875, 0.8749, 0.6875, 0.8749, 0.6875, 0.9374, 0.75, 0.9374, 0.75, 0.8749, 0.375, 0.6875, 0.375, 0.7499, 0.4375, 0.7499, 0.4375, 0.6875, 0.375, 0.625, 0.375, 0.6875, 0.4375, 0.6875, 0.4375, 0.625, 0.4375, 0.625, 0.4375, 0.6875, 0.5, 0.6875, 0.5, 0.625, 0.375, 0.1876, 0.375, 0.2501, 0.4375, 0.2501, 0.4375, 0.1876, 0.375, 0.1251, 0.375, 0.1876, 0.4375, 0.1876, 0.4375, 0.1251, 0.4375, 0.1251, 0.4375, 0.1876, 0.5, 0.1876, 0.5, 0.1251, 0.625, 0.1876, 0.625, 0.2501, 0.6875, 0.25, 0.6875, 0.1876, 0.625, 0.1251, 0.625, 0.1876, 0.6875, 0.1876, 0.6875, 0.1251, 0.6875, 0.1251, 0.6875, 0.1876, 0.7499, 0.1876, 0.7499, 0.1251, 0.625, 0.4375, 0.625, 0.5, 0.6875, 0.5, 0.6875, 0.4375, 0.625, 0.375, 0.625, 0.4375, 0.6875, 0.4375, 0.6875, 0.375, 0.6875, 0.375, 0.6875, 0.4375, 0.7499, 0.4375, 0.7499, 0.375, 0.375, 0.4375, 0.375, 0.5, 0.4375, 0.5, 0.4375, 0.4375, 0.375, 0.375, 0.375, 0.4375, 0.4375, 0.4375, 0.4375, 0.375, 0.4375, 0.375, 0.4375, 0.4375, 0.5, 0.4375, 0.5, 0.375, 0.375, 0.8749, 0.375, 0.9374, 0.4375, 0.9374, 0.4375, 0.8749, 0.4375, 0.8749, 0.4375, 0.9374, 0.5, 0.9374, 0.5, 0.8749, 0.6875, 0.9374, 0.6875, 0.9999, 0.75, 0.9999, 0.75, 0.9374, 0.5625, 0.9374, 0.5625, 0.9999, 0.625, 0.9999, 0.625, 0.9374, 0.3125, 0.9374, 0.3125, 0.9999, 0.375, 0.9999, 0.375, 0.9374, 0.2501, 0.9374, 0.2501, 0.9999, 0.3125, 0.9999, 0.3125, 0.9374, 0.625, 0.0001001, 0.625, 0.06259, 0.6875, 0.06259, 0.6875, 0.0001001, 0.6875, 0.0001001, 0.6875, 0.06259, 0.7499, 0.06259, 0.7499, 0.0001001, 0.5625, 0.0001002, 0.5625, 0.06259, 0.625, 0.06259, 0.625, 0.0001001, 0.375, 0.0001003, 0.375, 0.06259, 0.4375, 0.06259, 0.4375, 0.0001002, 0.2501, 0.0001003, 0.2501, 0.06259, 0.3125, 0.06259, 0.3125, 0.0001003, 0.3125, 0.0001003, 0.3125, 0.06259, 0.375, 0.06259, 0.375, 0.0001003, 0.625, 0.9374, 0.625, 0.9999, 0.6875, 0.9999, 0.6875, 0.9374, 0.375, 0.9374, 0.375, 0.9999, 0.4375, 0.9999, 0.4375, 0.9374, 0.4375, 0.9374, 0.5, 0.9374, 0.5, 0.9999, 0.4375, 0.9999, 0.4375, 0.4375, 0.5, 0.4375, 0.5, 0.5, 0.4375, 0.5, 0.6875, 0.625, 0.6875, 0.5625, 0.6875, 0.5625, 0.6875, 0.625, 0.6875, 0.7499, 0.6875, 0.6875, 0.6875, 0.6875, 0.6875, 0.7499, 0.4375, 0.1876, 0.5, 0.1876, 0.5, 0.2501, 0.4375, 0.2501, 0.4375, 0.6875, 0.5, 0.6875, 0.5, 0.7499, 0.4375, 0.7499, 0.6875, 0.375, 0.6875, 0.3125, 0.6875, 0.3125, 0.6875, 0.375, 0.5625, 0.6875, 0.625, 0.6875, 0.625, 0.7499, 0.5625, 0.7499, 0.5625, 0.5625, 0.625, 0.5625, 0.625, 0.625, 0.5625, 0.625, 0.7499, 0.1251, 0.7499, 0.1876, 0.7499, 0.1876, 0.7499, 0.1251, 0.5625, 0.8124, 0.625, 0.8124, 0.625, 0.8749, 0.5625, 0.8749, 0.7499, 0.375, 0.7499, 0.4375, 0.7499, 0.4375, 0.7499, 0.375, 0.3125, 0.6875, 0.375, 0.6875, 0.375, 0.7499, 0.3125, 0.7499, 0.3125, 0.5625, 0.375, 0.5625, 0.375, 0.625, 0.3125, 0.625, 0.4375, 0.5625, 0.5, 0.5625, 0.5, 0.625, 0.4375, 0.625, 0.3125, 0.1876, 0.375, 0.1876, 0.375, 0.2501, 0.3125, 0.2501, 0.3125, 0.06259, 0.375, 0.06259, 0.375, 0.1251, 0.3125, 0.1251, 0.4375, 0.06259, 0.5, 0.06259, 0.5, 0.1251, 0.4375, 0.1251, 0.5625, 0.1876, 0.625, 0.1876, 0.625, 0.2501, 0.5625, 0.2501, 0.5625, 0.06259, 0.625, 0.06259, 0.625, 0.1251, 0.5625, 0.1251, 0.6875, 0.1251, 0.6875, 0.06259, 0.6875, 0.06259, 0.6875, 0.1251, 0.5625, 0.4375, 0.625, 0.4375, 0.625, 0.5, 0.5625, 0.5, 0.5625, 0.3125, 0.625, 0.3125, 0.625, 0.375, 0.5625, 0.375, 0.7499, 0.1876, 0.7499, 0.25, 0.7499, 0.25, 0.7499, 0.1876, 0.3125, 0.4375, 0.375, 0.4375, 0.375, 0.5, 0.3125, 0.5, 0.3125, 0.3125, 0.375, 0.3125, 0.375, 0.375, 0.3125, 0.375, 0.4375, 0.3125, 0.5, 0.3125, 0.5, 0.375, 0.4375, 0.375, 0.3125, 0.8124, 0.375, 0.8124, 0.375, 0.8749, 0.3125, 0.8749, 0.4375, 0.8124, 0.5, 0.8124, 0.5, 0.8749, 0.4375, 0.8749, 0.375, 0.8124, 0.4375, 0.8124, 0.4375, 0.8749, 0.375, 0.8749, 0.375, 0.7499, 0.4375, 0.7499, 0.4375, 0.8124, 0.375, 0.8124, 0.4375, 0.7499, 0.5, 0.7499, 0.5, 0.8124, 0.4375, 0.8124, 0.2501, 0.8749, 0.2501, 0.8124, 0.2501, 0.8124, 0.2501, 0.8749, 0.3125, 0.8749, 0.3125, 0.9374, 0.3125, 0.9374, 0.3125, 0.8749, 0.3125, 0.7499, 0.375, 0.7499, 0.375, 0.8124, 0.3125, 0.8124, 0.3125, 0.6875, 0.3125, 0.7499, 0.3125, 0.7499, 0.3125, 0.6875, 0.3125, 0.8749, 0.375, 0.8749, 0.375, 0.9374, 0.3125, 0.9374, 0.375, 0.3125, 0.4375, 0.3125, 0.4375, 0.375, 0.375, 0.375, 0.375, 0.2501, 0.4375, 0.2501, 0.4375, 0.3125, 0.375, 0.3125, 0.4375, 0.2501, 0.5, 0.2501, 0.5, 0.3125, 0.4375, 0.3125, 0.2501, 0.3125, 0.2501, 0.2501, 0.2501, 0.2501, 0.2501, 0.3125, 0.3125, 0.1876, 0.3125, 0.2501, 0.3125, 0.2501, 0.3125, 0.1876, 0.3125, 0.2501, 0.375, 0.2501, 0.375, 0.3125, 0.3125, 0.3125, 0.3125, 0.375, 0.3125, 0.4375, 0.3125, 0.4375, 0.3125, 0.375, 0.2501, 0.1251, 0.2501, 0.06259, 0.2501, 0.06259, 0.2501, 0.1251, 0.3125, 0.375, 0.375, 0.375, 0.375, 0.4375, 0.3125, 0.4375, 0.625, 0.3125, 0.6875, 0.3125, 0.6875, 0.375, 0.625, 0.375, 0.625, 0.2501, 0.6875, 0.25, 0.6875, 0.3125, 0.625, 0.3125, 0.7499, 0.4375, 0.7499, 0.5, 0.7499, 0.5, 0.7499, 0.4375, 0.5, 0.3125, 0.5625, 0.3125, 0.5625, 0.375, 0.5, 0.375, 0.5, 0.2501, 0.5625, 0.2501, 0.5625, 0.3125, 0.5, 0.3125, 0.5625, 0.2501, 0.625, 0.2501, 0.625, 0.3125, 0.5625, 0.3125, 0.5, 0.4375, 0.5625, 0.4375, 0.5625, 0.5, 0.5, 0.5, 0.5, 0.375, 0.5625, 0.375, 0.5625, 0.4375, 0.5, 0.4375, 0.5625, 0.375, 0.625, 0.375, 0.625, 0.4375, 0.5625, 0.4375, 0.625, 0.06259, 0.6875, 0.06259, 0.6875, 0.1251, 0.625, 0.1251, 0.5, 0.06259, 0.5625, 0.06259, 0.5625, 0.1251, 0.5, 0.1251, 0.5, 0.0001002, 0.5625, 0.0001002, 0.5625, 0.06259, 0.5, 0.06259, 0.5, 0.1876, 0.5625, 0.1876, 0.5625, 0.2501, 0.5, 0.2501, 0.5, 0.1251, 0.5625, 0.1251, 0.5625, 0.1876, 0.5, 0.1876, 0.5625, 0.1251, 0.625, 0.1251, 0.625, 0.1876, 0.5625, 0.1876, 0.375, 0.06259, 0.4375, 0.06259, 0.4375, 0.1251, 0.375, 0.1251, 0.4375, 0.0001002, 0.5, 0.0001002, 0.5, 0.06259, 0.4375, 0.06259, 0.3125, 0.4375, 0.3125, 0.5, 0.3125, 0.5, 0.3125, 0.4375, 0.2501, 0.06259, 0.3125, 0.06259, 0.3125, 0.06259, 0.2501, 0.06259, 0.2501, 0.375, 0.2501, 0.3125, 0.2501, 0.3125, 0.2501, 0.375, 0.3125, 0.1251, 0.375, 0.1251, 0.375, 0.1876, 0.3125, 0.1876, 0.375, 0.5625, 0.4375, 0.5625, 0.4375, 0.625, 0.375, 0.625, 0.375, 0.5, 0.4375, 0.5, 0.4375, 0.5625, 0.375, 0.5625, 0.4375, 0.5, 0.5, 0.5, 0.5, 0.5625, 0.4375, 0.5625, 0.3125, 0.7499, 0.3125, 0.8124, 0.3125, 0.8124, 0.3125, 0.7499, 0.3125, 0.5, 0.3125, 0.5625, 0.3125, 0.5625, 0.3125, 0.5, 0.3125, 0.5, 0.375, 0.5, 0.375, 0.5625, 0.3125, 0.5625, 0.3125, 0.8124, 0.3125, 0.8749, 0.3125, 0.8749, 0.3125, 0.8124, 0.3125, 0.5625, 0.3125, 0.625, 0.3125, 0.625, 0.3125, 0.5625, 0.3125, 0.625, 0.375, 0.625, 0.375, 0.6875, 0.3125, 0.6875, 0.625, 0.8124, 0.6875, 0.8124, 0.6875, 0.8749, 0.625, 0.8749, 0.625, 0.7499, 0.6875, 0.7499, 0.6875, 0.8124, 0.625, 0.8124, 0.6875, 0.4375, 0.6875, 0.375, 0.6875, 0.375, 0.6875, 0.4375, 0.5, 0.8124, 0.5625, 0.8124, 0.5625, 0.8749, 0.5, 0.8749, 0.5, 0.7499, 0.5625, 0.7499, 0.5625, 0.8124, 0.5, 0.8124, 0.5625, 0.7499, 0.625, 0.7499, 0.625, 0.8124, 0.5625, 0.8124, 0.5, 0.9374, 0.5625, 0.9374, 0.5625, 0.9999, 0.5, 0.9999, 0.5, 0.8749, 0.5625, 0.8749, 0.5625, 0.9374, 0.5, 0.9374, 0.5625, 0.8749, 0.625, 0.8749, 0.625, 0.9374, 0.5625, 0.9374, 0.625, 0.5625, 0.6875, 0.5625, 0.6875, 0.625, 0.625, 0.625, 0.625, 0.5, 0.6875, 0.5, 0.6875, 0.5625, 0.625, 0.5625, 0.6875, 0.5, 0.6875, 0.4375, 0.6875, 0.4375, 0.6875, 0.5, 0.5, 0.5625, 0.5625, 0.5625, 0.5625, 0.625, 0.5, 0.625, 0.5, 0.5, 0.5625, 0.5, 0.5625, 0.5625, 0.5, 0.5625, 0.5625, 0.5, 0.625, 0.5, 0.625, 0.5625, 0.5625, 0.5625, 0.5, 0.6875, 0.5625, 0.6875, 0.5625, 0.7499, 0.5, 0.7499, 0.5, 0.625, 0.5625, 0.625, 0.5625, 0.6875, 0.5, 0.6875, 0.5625, 0.625, 0.625, 0.625, 0.625, 0.6875, 0.5625, 0.6875, 0.625, 0.6875, 0.6875, 0.6875, 0.6875, 0.7499, 0.625, 0.7499, 0.625, 0.625, 0.6875, 0.625, 0.6875, 0.6875, 0.625, 0.6875, 0.7499, 0.625, 0.75, 0.6875, 0.75, 0.6875, 0.7499, 0.625, 0.625, 0.8749, 0.6875, 0.8749, 0.6875, 0.9374, 0.625, 0.9374, 0.75, 0.8749, 0.75, 0.9374, 0.75, 0.9374, 0.75, 0.8749, 0.375, 0.6875, 0.4375, 0.6875, 0.4375, 0.7499, 0.375, 0.7499, 0.375, 0.625, 0.4375, 0.625, 0.4375, 0.6875, 0.375, 0.6875, 0.4375, 0.625, 0.5, 0.625, 0.5, 0.6875, 0.4375, 0.6875, 0.375, 0.1876, 0.4375, 0.1876, 0.4375, 0.2501, 0.375, 0.2501, 0.375, 0.1251, 0.4375, 0.1251, 0.4375, 0.1876, 0.375, 0.1876, 0.4375, 0.1251, 0.5, 0.1251, 0.5, 0.1876, 0.4375, 0.1876, 0.625, 0.1876, 0.6875, 0.1876, 0.6875, 0.25, 0.625, 0.2501, 0.625, 0.1251, 0.6875, 0.1251, 0.6875, 0.1876, 0.625, 0.1876, 0.75, 0.9374, 0.6875, 0.9374, 0.6875, 0.9374, 0.75, 0.9374, 0.625, 0.4375, 0.6875, 0.4375, 0.6875, 0.5, 0.625, 0.5, 0.625, 0.375, 0.6875, 0.375, 0.6875, 0.4375, 0.625, 0.4375, 0.7499, 0.25, 0.7499, 0.3125, 0.7499, 0.3125, 0.7499, 0.25, 0.375, 0.4375, 0.4375, 0.4375, 0.4375, 0.5, 0.375, 0.5, 0.375, 0.375, 0.4375, 0.375, 0.4375, 0.4375, 0.375, 0.4375, 0.4375, 0.375, 0.5, 0.375, 0.5, 0.4375, 0.4375, 0.4375, 0.375, 0.8749, 0.4375, 0.8749, 0.4375, 0.9374, 0.375, 0.9374, 0.4375, 0.8749, 0.5, 0.8749, 0.5, 0.9374, 0.4375, 0.9374, 0.0, 0.0, 0.0, 0.0, 0.0, 0.0, 0.0, 0.0, 0.0, 0.0, 0.0, 0.0, 0.0, 0.0, 0.0, 0.0, 0.0, 0.0, 0.0, 0.0, 0.0, 0.0, 0.0, 0.0, 0.0, 0.0, 0.0, 0.0, 0.0, 0.0, 0.0, 0.0, 0.375, 0.9374, 0.4375, 0.9374, 0.4375, 0.9374, 0.375, 0.9374, 0.4375, 0.9374, 0.4375, 0.9999, 0.4375, 0.9999, 0.4375, 0.9374, 0.0, 0.0, 0.0, 0.0, 0.0, 0.0, 0.0, 0.0, 0.0, 0.0, 0.0, 0.0, 0.0, 0.0, 0.0, 0.0, 0.0, 0.0, 0.0, 0.0, 0.0, 0.0, 0.0, 0.0, 0.0, 0.0, 0.0, 0.0, 0.0, 0.0, 0.0, 0.0, 0.0, 0.0, 0.0, 0.0, 0.0, 0.0, 0.0, 0.0, 0.4375, 0.0001002, 0.5, 0.0001002, 0.5, 0.0001002, 0.4375, 0.0001002, 0.0, 0.0, 0.0, 0.0, 0.0, 0.0, 0.0, 0.0, 0.5625, 0.9999, 0.5, 0.9999, 0.5, 0.9999, 0.5625, 0.9999, 0.0, 0.0, 0.0, 0.0, 0.0, 0.0, 0.0, 0.0, 0.0, 0.0, 0.0, 0.0, 0.0, 0.0, 0.0, 0.0, 0.5, 0.0001002, 0.5625, 0.0001002, 0.5625, 0.0001002, 0.5, 0.0001002, 0.0, 0.0, 0.0, 0.0, 0.0, 0.0, 0.0, 0.0, 0.5, 0.9999, 0.4375, 0.9999, 0.4375, 0.9999, 0.5, 0.9999, 0.0, 0.0, 0.0, 0.0, 0.0, 0.0, 0.0, 0.0, 0.0, 0.0, 0.0, 0.0, 0.0, 0.0, 0.0, 0.0, 0.0, 0.0, 0.0, 0.0, 0.0, 0.0, 0.0, 0.0, 0.0, 0.0, 0.0, 0.0, 0.0, 0.0, 0.0, 0.0, 0.0, 0.0, 0.0, 0.0, 0.0, 0.0, 0.0, 0.0, 0.0, 0.0, 0.0, 0.0, 0.0, 0.0, 0.0, 0.0, 0.0, 0.0, 0.0, 0.0, 0.0, 0.0, 0.0, 0.0, 0.625, 0.06259, 0.5625, 0.06259, 0.5625, 0.06259, 0.625, 0.06259, 0.6875, 0.9374, 0.75, 0.9374, 0.75, 0.9374, 0.6875, 0.9374, 0.6875, 0.06259, 0.625, 0.06259, 0.625, 0.06259, 0.6875, 0.06259, 0.625, 0.9374, 0.6875, 0.9374, 0.6875, 0.9374, 0.625, 0.9374, 0.0, 0.0, 0.0, 0.0, 0.0, 0.0, 0.0, 0.0, 0.3125, 0.9374, 0.375, 0.9374, 0.375, 0.9374, 0.3125, 0.9374, 0.0, 0.0, 0.0, 0.0, 0.0, 0.0, 0.0, 0.0, 0.5625, 0.9374, 0.625, 0.9374, 0.625, 0.9374, 0.5625, 0.9374, 0.0, 0.0, 0.0, 0.0, 0.0, 0.0, 0.0, 0.0, 0.0, 0.0, 0.0, 0.0, 0.0, 0.0, 0.0, 0.0, 0.4375, 0.0001002, 0.4375, 0.06259, 0.4375, 0.06259, 0.4375, 0.0001002, 0.4375, 0.06259, 0.375, 0.06259, 0.375, 0.06259, 0.4375, 0.06259, 0.375, 0.06259, 0.3125, 0.06259, 0.3125, 0.06259, 0.375, 0.06259, 0.0, 0.0, 0.0, 0.0, 0.0, 0.0, 0.0, 0.0, 0.0, 0.0, 0.0, 0.0, 0.0, 0.0, 0.0, 0.0, 0.0, 0.0, 0.0, 0.0, 0.0, 0.0, 0.0, 0.0, 0.0, 0.0, 0.0, 0.0, 0.0, 0.0, 0.0, 0.0, 0.5625, 0.9999, 0.5625, 0.9374, 0.5625, 0.9374, 0.5625, 0.9999, 0.5625, 0.9374, 0.625, 0.9374, 0.625, 0.9374, 0.5625, 0.9374, 0.2501, 0.9374, 0.3125, 0.9374, 0.3125, 0.9374, 0.2501, 0.9374, 0.3125, 0.9374, 0.375, 0.9374, 0.375, 0.9374, 0.3125, 0.9374, 0.625, 0.9374, 0.6875, 0.9374, 0.6875, 0.9374, 0.625, 0.9374, 0.6875, 0.06259, 0.625, 0.06259, 0.625, 0.06259, 0.6875, 0.06259, 0.7499, 0.06259, 0.6875, 0.06259, 0.6875, 0.06259, 0.7499, 0.06259, 0.5625, 0.06259, 0.5625, 0.0001002, 0.5625, 0.0001002, 0.5625, 0.06259, 0.625, 0.06259, 0.5625, 0.06259, 0.5625, 0.06259, 0.625, 0.06259, 0.0, 0.0, 0.0, 0.0, 0.0, 0.0, 0.0, 0.0, 0.6875, 0.9374, 0.75, 0.9374, 0.75, 0.9999, 0.6875, 0.9999, 0.5625, 0.9374, 0.625, 0.9374, 0.625, 0.9999, 0.5625, 0.9999, 0.3125, 0.9374, 0.375, 0.9374, 0.375, 0.9999, 0.3125, 0.9999, 0.2501, 0.9374, 0.3125, 0.9374, 0.3125, 0.9999, 0.2501, 0.9999, 0.625, 0.0001001, 0.6875, 0.0001001, 0.6875, 0.06259, 0.625, 0.06259, 0.6875, 0.0001001, 0.7499, 0.0001001, 0.7499, 0.06259, 0.6875, 0.06259, 0.5625, 0.0001002, 0.625, 0.0001001, 0.625, 0.06259, 0.5625, 0.06259, 0.375, 0.0001003, 0.4375, 0.0001002, 0.4375, 0.06259, 0.375, 0.06259, 0.2501, 0.0001003, 0.3125, 0.0001003, 0.3125, 0.06259, 0.2501, 0.06259, 0.3125, 0.0001003, 0.375, 0.0001003, 0.375, 0.06259, 0.3125, 0.06259, 0.625, 0.9374, 0.6875, 0.9374, 0.6875, 0.9999, 0.625, 0.9999, 0.375, 0.9374, 0.4375, 0.9374, 0.4375, 0.9999, 0.375, 0.9999, 0.0, 0.0, 0.0, 0.0, 0.0, 0.0, 0.0, 0.0, 0.7499, 0.3125, 0.7499, 0.3125, 0.7499, 0.25, 0.7499, 0.25, 0.7499, 0.25, 0.7499, 0.25, 0.7499, 0.1876, 0.7499, 0.1876, 0.0, 0.0, 0.0, 0.0, 0.0, 0.0, 0.0, 0.0, 0.7499, 0.1876, 0.7499, 0.1876, 0.7499, 0.1251, 0.7499, 0.1251, 0.7499, 0.1251, 0.7499, 0.1251, 0.7499, 0.06259, 0.7499, 0.06259, 0.7499, 0.0001001, 0.7499, 0.06259, 0.7499, 0.06259, 0.0, 0.0, 0.0, 0.0, 0.0, 0.0, 0.0, 0.0, 0.0, 0.0, 0.75, 0.9374, 0.75, 0.9999, 0.0, 0.0, 0.75, 0.9374, 0.375, 0.9374, 0.4375, 0.9374, 0.4375, 0.9374, 0.375, 0.9374, 0.75, 0.9374, 0.0, 0.0, 0.0, 0.0, 0.75, 0.9374, 0.0, 0.0, 0.0, 0.0, 0.7499, 0.06259, 0.7499, 0.06259, 0.0, 0.0, 0.0, 0.0, 0.75, 0.9374, 0.75, 0.9374, 0.7499, 0.06259, 0.0, 0.0, 0.0, 0.0, 0.7499, 0.06259, 0.2501, 0.9374, 0.2501, 0.9374, 0.0, 0.0, 0.2501, 0.9999, 0.0, 0.0, 0.2501, 0.9374, 0.2501, 0.9374, 0.0, 0.0, 0.2501, 0.9374, 0.2501, 0.9374, 0.0, 0.0, 0.0, 0.0, 0.0, 0.0, 0.0, 0.0, 0.0, 0.0, 0.0, 0.0, 0.0, 0.0, 0.2501, 0.06259, 0.2501, 0.06259, 0.0, 0.0, 0.0, 0.0, 0.0, 0.0, 0.0, 0.0, 0.0, 0.0, 0.2501, 0.0001003, 0.0, 0.0, 0.2501, 0.06259, 0.2501, 0.06259, 0.2501, 0.06259, 0.2501, 0.06259, 0.0, 0.0, 0.0, 0.0, 0.2501, 0.1251, 0.2501, 0.06259, 0.2501, 0.06259, 0.2501, 0.1251, 0.0, 0.0, 0.0, 0.0, 0.0, 0.0, 0.0, 0.0, 0.2501, 0.1876, 0.2501, 0.1251, 0.2501, 0.1251, 0.2501, 0.1876, 0.2501, 0.2501, 0.2501, 0.1876, 0.2501, 0.1876, 0.2501, 0.2501, 0.4375, 0.06259, 0.375, 0.06259, 0.375, 0.06259, 0.4375, 0.06259, 0.0, 0.0, 0.0, 0.0, 0.0, 0.0, 0.0, 0.0, 0.375, 0.06259, 0.3125, 0.06259, 0.3125, 0.06259, 0.375, 0.06259, 0.2501, 0.3125, 0.2501, 0.2501, 0.2501, 0.2501, 0.2501, 0.3125, 0.2501, 0.375, 0.2501, 0.3125, 0.2501, 0.3125, 0.2501, 0.375, 0.5625, 0.06259, 0.5625, 0.06259, 0.5625, 0.06259, 0.5625, 0.06259, 0.5625, 0.9374, 0.5625, 0.9374, 0.5625, 0.9374, 0.5625, 0.9374, 0.4375, 0.0001002, 0.4375, 0.06259, 0.4375, 0.06259, 0.4375, 0.0001002, 0.4375, 0.9374, 0.4375, 0.9999, 0.4375, 0.9999, 0.4375, 0.9374, 0.4375, 0.9374, 0.4375, 0.9999, 0.4375, 0.9999, 0.4375, 0.9374, 0.4375, 0.0001002, 0.4375, 0.06259, 0.4375, 0.06259, 0.4375, 0.0001002, 0.4375, 0.9374, 0.4375, 0.9374, 0.4375, 0.9374, 0.4375, 0.9374, 0.4375, 0.06259, 0.4375, 0.06259, 0.4375, 0.06259, 0.4375, 0.06259, 0.0, 0.0, 0.0, 0.0, 0.0, 0.0, 0.0, 0.0, 0.4375, 0.9999, 0.4375, 0.9374, 0.4375, 0.9374, 0.4375, 0.9999, 0.0, 0.0, 0.0, 0.0, 0.0, 0.0, 0.0, 0.0, 0.4375, 0.06259, 0.4375, 0.0001002, 0.4375, 0.0001002, 0.4375, 0.06259, 0.0, 0.0, 0.0, 0.0, 0.0, 0.0, 0.0, 0.0, 0.5625, 0.9374, 0.5625, 0.9999, 0.5625, 0.9999, 0.5625, 0.9374, 0.5625, 0.0001002, 0.5625, 0.06259, 0.5625, 0.06259, 0.5625, 0.0001002, 0.5625, 0.9999, 0.5625, 0.9374, 0.5625, 0.9374, 0.5625, 0.9999, 0.5625, 0.06259, 0.5625, 0.0001002, 0.5625, 0.0001002, 0.5625, 0.06259, 0.0, 0.0, 0.0, 0.0, 0.0, 0.0, 0.0, 0.0, 0.2501, 0.4375, 0.2501, 0.375, 0.2501, 0.375, 0.2501, 0.4375, 0.2501, 0.5, 0.2501, 0.4375, 0.2501, 0.4375, 0.2501, 0.5, 0.2501, 0.5625, 0.2501, 0.5, 0.2501, 0.5, 0.2501, 0.5625, 0.2501, 0.625, 0.2501, 0.5625, 0.2501, 0.5625, 0.2501, 0.625, 0.2501, 0.6875, 0.2501, 0.625, 0.2501, 0.625, 0.2501, 0.6875, 0.2501, 0.7499, 0.2501, 0.6875, 0.2501, 0.6875, 0.2501, 0.7499, 0.2501, 0.8124, 0.2501, 0.7499, 0.2501, 0.7499, 0.2501, 0.8124, 0.2501, 0.8749, 0.2501, 0.8124, 0.2501, 0.8124, 0.2501, 0.8749, 0.2501, 0.9374, 0.2501, 0.8749, 0.2501, 0.8749, 0.2501, 0.9374, 0.7499, 0.375, 0.7499, 0.375, 0.7499, 0.3125, 0.7499, 0.3125, 0.7499, 0.4375, 0.7499, 0.4375, 0.7499, 0.375, 0.7499, 0.375, 0.7499, 0.5, 0.7499, 0.5, 0.7499, 0.4375, 0.7499, 0.4375, 0.7499, 0.5625, 0.7499, 0.5625, 0.7499, 0.5, 0.7499, 0.5, 0.7499, 0.625, 0.7499, 0.625, 0.7499, 0.5625, 0.7499, 0.5625, 0.75, 0.6875, 0.75, 0.6875, 0.7499, 0.625, 0.7499, 0.625, 0.75, 0.7499, 0.75, 0.7499, 0.75, 0.6875, 0.75, 0.6875, 0.75, 0.8124, 0.75, 0.8124, 0.75, 0.7499, 0.75, 0.7499, 0.75, 0.8749, 0.75, 0.8749, 0.75, 0.8124, 0.75, 0.8124, 0.75, 0.9374, 0.75, 0.9374, 0.75, 0.8749, 0.75, 0.8749, 0.75, 0.7499, 0.75, 0.8124, 0.75, 0.8124, 0.75, 0.7499, 0.6875, 0.8749, 0.6875, 0.9374, 0.6875, 0.9374, 0.6875, 0.8749, 0.7499, 0.4375, 0.7499, 0.5, 0.7499, 0.5, 0.7499, 0.4375, 0.6875, 0.4375, 0.6875, 0.375, 0.6875, 0.375, 0.6875, 0.4375, 0.6875, 0.3125, 0.6875, 0.375, 0.6875, 0.375, 0.6875, 0.3125, 0.7499, 0.25, 0.7499, 0.3125, 0.7499, 0.3125, 0.7499, 0.25, 0.6875, 0.06259, 0.7499, 0.06259, 0.7499, 0.06259, 0.6875, 0.06259, 0.6875, 0.8124, 0.6875, 0.7499, 0.6875, 0.7499, 0.6875, 0.8124, 0.6875, 0.5, 0.6875, 0.4375, 0.6875, 0.4375, 0.6875, 0.5, 0.6875, 0.8749, 0.6875, 0.8124, 0.6875, 0.8124, 0.6875, 0.8749, 0.7499, 0.625, 0.75, 0.6875, 0.75, 0.6875, 0.7499, 0.625, 0.75, 0.8749, 0.75, 0.9374, 0.75, 0.9374, 0.75, 0.8749, 0.6875, 0.625, 0.6875, 0.6875, 0.6875, 0.6875, 0.6875, 0.625, 0.6875, 0.3125, 0.6875, 0.25, 0.6875, 0.25, 0.6875, 0.3125, 0.75, 0.8124, 0.75, 0.8749, 0.75, 0.8749, 0.75, 0.8124, 0.6875, 0.6875, 0.6875, 0.625, 0.6875, 0.625, 0.6875, 0.6875, 0.6875, 0.5625, 0.6875, 0.5, 0.6875, 0.5, 0.6875, 0.5625, 0.6875, 0.8749, 0.6875, 0.8124, 0.6875, 0.8124, 0.6875, 0.8749, 0.7499, 0.5625, 0.7499, 0.625, 0.7499, 0.625, 0.7499, 0.5625, 0.75, 0.7499, 0.75, 0.8124, 0.75, 0.8124, 0.75, 0.7499, 0.6875, 0.8124, 0.6875, 0.7499, 0.6875, 0.7499, 0.6875, 0.8124, 0.7499, 0.5, 0.7499, 0.5625, 0.7499, 0.5625, 0.7499, 0.5, 0.6875, 0.25, 0.6875, 0.1876, 0.6875, 0.1876, 0.6875, 0.25, 0.6875, 0.9374, 0.6875, 0.8749, 0.6875, 0.8749, 0.6875, 0.9374, 0.7499, 0.3125, 0.7499, 0.375, 0.7499, 0.375, 0.7499, 0.3125, 0.6875, 0.1876, 0.6875, 0.1251, 0.6875, 0.1251, 0.6875, 0.1876, 0.7499, 0.06259, 0.7499, 0.1251, 0.7499, 0.1251, 0.7499, 0.06259, 0.75, 0.6875, 0.75, 0.7499, 0.75, 0.7499, 0.75, 0.6875, 0.6875, 0.4375, 0.7499, 0.4375, 0.7499, 0.5, 0.6875, 0.5, 0.6875, 0.1876, 0.7499, 0.1876, 0.7499, 0.25, 0.6875, 0.25, 0.6875, 0.6875, 0.75, 0.6875, 0.75, 0.7499, 0.6875, 0.7499, 0.6875, 0.5625, 0.7499, 0.5625, 0.7499, 0.625, 0.6875, 0.625, 0.6875, 0.8124, 0.75, 0.8124, 0.75, 0.8749, 0.6875, 0.8749, 0.6875, 0.06259, 0.7499, 0.06259, 0.7499, 0.1251, 0.6875, 0.1251, 0.6875, 0.3125, 0.7499, 0.3125, 0.7499, 0.375, 0.6875, 0.375, 0.6875, 0.25, 0.7499, 0.25, 0.7499, 0.3125, 0.6875, 0.3125, 0.6875, 0.7499, 0.75, 0.7499, 0.75, 0.8124, 0.6875, 0.8124, 0.6875, 0.5, 0.7499, 0.5, 0.7499, 0.5625, 0.6875, 0.5625, 0.6875, 0.625, 0.7499, 0.625, 0.75, 0.6875, 0.6875, 0.6875, 0.6875, 0.8749, 0.75, 0.8749, 0.75, 0.9374, 0.6875, 0.9374, 0.6875, 0.1251, 0.7499, 0.1251, 0.7499, 0.1876, 0.6875, 0.1876, 0.6875, 0.375, 0.7499, 0.375, 0.7499, 0.4375, 0.6875, 0.4375, 0.6875, 0.6875, 0.6875, 0.7499, 0.6875, 0.7499, 0.6875, 0.6875, 0.7499, 0.1876, 0.7499, 0.25, 0.7499, 0.25, 0.7499, 0.1876, 0.7499, 0.5, 0.7499, 0.5625, 0.7499, 0.5625, 0.7499, 0.5, 0.75, 0.6875, 0.75, 0.7499, 0.75, 0.7499, 0.75, 0.6875, 0.6875, 0.1876, 0.6875, 0.1251, 0.6875, 0.1251, 0.6875, 0.1876, 0.7499, 0.3125, 0.7499, 0.375, 0.7499, 0.375, 0.7499, 0.3125, 0.6875, 0.1251, 0.6875, 0.06259, 0.6875, 0.06259, 0.6875, 0.1251, 0.7499, 0.06259, 0.7499, 0.1251, 0.7499, 0.1251, 0.7499, 0.06259, 0.75, 0.8124, 0.75, 0.8749, 0.75, 0.8749, 0.75, 0.8124, 0.6875, 0.25, 0.6875, 0.1876, 0.6875, 0.1876, 0.6875, 0.25, 0.7499, 0.5625, 0.7499, 0.625, 0.7499, 0.625, 0.7499, 0.5625, 0.6875, 0.5, 0.6875, 0.5625, 0.6875, 0.5625, 0.6875, 0.5, 0.7499, 0.375, 0.7499, 0.4375, 0.7499, 0.4375, 0.7499, 0.375, 0.6875, 0.3125, 0.6875, 0.25, 0.6875, 0.25, 0.6875, 0.3125, 0.7499, 0.1251, 0.7499, 0.1876, 0.7499, 0.1876, 0.7499, 0.1251, 0.6875, 0.5625, 0.6875, 0.625, 0.6875, 0.625, 0.6875, 0.5625, 0.2501, 0.9374, 0.2501, 0.8749, 0.2501, 0.8749, 0.2501, 0.9374, 0.3125, 0.8124, 0.3125, 0.7499, 0.3125, 0.7499, 0.3125, 0.8124, 0.2501, 0.2501, 0.2501, 0.1876, 0.2501, 0.1876, 0.2501, 0.2501, 0.2501, 0.1876, 0.2501, 0.1251, 0.2501, 0.1251, 0.2501, 0.1876, 0.2501, 0.5, 0.2501, 0.4375, 0.2501, 0.4375, 0.2501, 0.5, 0.3125, 0.1876, 0.3125, 0.1251, 0.3125, 0.1251, 0.3125, 0.1876, 0.2501, 0.4375, 0.2501, 0.375, 0.2501, 0.375, 0.2501, 0.4375, 0.3125, 0.625, 0.3125, 0.6875, 0.3125, 0.6875, 0.3125, 0.625, 0.3125, 0.8749, 0.3125, 0.8124, 0.3125, 0.8124, 0.3125, 0.8749, 0.3125, 0.2501, 0.3125, 0.3125, 0.3125, 0.3125, 0.3125, 0.2501, 0.3125, 0.9374, 0.2501, 0.9374, 0.2501, 0.9374, 0.3125, 0.9374, 0.3125, 0.2501, 0.3125, 0.1876, 0.3125, 0.1876, 0.3125, 0.2501, 0.3125, 0.6875, 0.3125, 0.7499, 0.3125, 0.7499, 0.3125, 0.6875, 0.3125, 0.3125, 0.3125, 0.375, 0.3125, 0.375, 0.3125, 0.3125, 0.3125, 0.1251, 0.3125, 0.1876, 0.3125, 0.1876, 0.3125, 0.1251, 0.3125, 0.625, 0.3125, 0.6875, 0.3125, 0.6875, 0.3125, 0.625, 0.2501, 0.625, 0.2501, 0.5625, 0.2501, 0.5625, 0.2501, 0.625, 0.2501, 0.8124, 0.2501, 0.7499, 0.2501, 0.7499, 0.2501, 0.8124, 0.2501, 0.5, 0.2501, 0.4375, 0.2501, 0.4375, 0.2501, 0.5, 0.2501, 0.5625, 0.2501, 0.5, 0.2501, 0.5, 0.2501, 0.5625, 0.2501, 0.2501, 0.2501, 0.1876, 0.2501, 0.1876, 0.2501, 0.2501, 0.2501, 0.4375, 0.2501, 0.375, 0.2501, 0.375, 0.2501, 0.4375, 0.2501, 0.1876, 0.2501, 0.1251, 0.2501, 0.1251, 0.2501, 0.1876, 0.2501, 0.7499, 0.2501, 0.6875, 0.2501, 0.6875, 0.2501, 0.7499, 0.2501, 0.9374, 0.2501, 0.8749, 0.2501, 0.8749, 0.2501, 0.9374, 0.3125, 0.3125, 0.3125, 0.375, 0.3125, 0.375, 0.3125, 0.3125, 0.2501, 0.6875, 0.2501, 0.625, 0.2501, 0.625, 0.2501, 0.6875, 0.3125, 0.2501, 0.3125, 0.3125, 0.3125, 0.3125, 0.3125, 0.2501, 0.3125, 0.06259, 0.3125, 0.1251, 0.3125, 0.1251, 0.3125, 0.06259, 0.2501, 0.8124, 0.3125, 0.8124, 0.3125, 0.8749, 0.2501, 0.8749, 0.2501, 0.7499, 0.3125, 0.7499, 0.3125, 0.8124, 0.2501, 0.8124, 0.2501, 0.8749, 0.3125, 0.8749, 0.3125, 0.9374, 0.2501, 0.9374, 0.2501, 0.3125, 0.3125, 0.3125, 0.3125, 0.375, 0.2501, 0.375, 0.2501, 0.2501, 0.3125, 0.2501, 0.3125, 0.3125, 0.2501, 0.3125, 0.2501, 0.4375, 0.3125, 0.4375, 0.3125, 0.5, 0.2501, 0.5, 0.2501, 0.375, 0.3125, 0.375, 0.3125, 0.4375, 0.2501, 0.4375, 0.2501, 0.06259, 0.3125, 0.06259, 0.3125, 0.1251, 0.2501, 0.1251, 0.2501, 0.1876, 0.3125, 0.1876, 0.3125, 0.2501, 0.2501, 0.2501, 0.2501, 0.1251, 0.3125, 0.1251, 0.3125, 0.1876, 0.2501, 0.1876, 0.2501, 0.5625, 0.3125, 0.5625, 0.3125, 0.625, 0.2501, 0.625, 0.2501, 0.5, 0.3125, 0.5, 0.3125, 0.5625, 0.2501, 0.5625, 0.2501, 0.6875, 0.3125, 0.6875, 0.3125, 0.7499, 0.2501, 0.7499, 0.2501, 0.625, 0.3125, 0.625, 0.3125, 0.6875, 0.2501, 0.6875, 0.3125, 0.1251, 0.3125, 0.06259, 0.3125, 0.06259, 0.3125, 0.1251, 0.2501, 0.6875, 0.2501, 0.625, 0.2501, 0.625, 0.2501, 0.6875, 0.2501, 0.7499, 0.2501, 0.6875, 0.2501, 0.6875, 0.2501, 0.7499, 0.2501, 0.3125, 0.2501, 0.2501, 0.2501, 0.2501, 0.2501, 0.3125, 0.3125, 0.5, 0.3125, 0.5625, 0.3125, 0.5625, 0.3125, 0.5, 0.2501, 0.8124, 0.2501, 0.7499, 0.2501, 0.7499, 0.2501, 0.8124, 0.2501, 0.375, 0.2501, 0.3125, 0.2501, 0.3125, 0.2501, 0.375, 0.2501, 0.06259, 0.3125, 0.06259, 0.3125, 0.06259, 0.2501, 0.06259, 0.2501, 0.5625, 0.2501, 0.5, 0.2501, 0.5, 0.2501, 0.5625, 0.2501, 0.1251, 0.2501, 0.06259, 0.2501, 0.06259, 0.2501, 0.1251, 0.3125, 0.8749, 0.3125, 0.9374, 0.3125, 0.9374, 0.3125, 0.8749, 0.3125, 0.5625, 0.3125, 0.625, 0.3125, 0.625, 0.3125, 0.5625, 0.2501, 0.8749, 0.2501, 0.8124, 0.2501, 0.8124, 0.2501, 0.8749, 0.3125, 0.4375, 0.3125, 0.375, 0.3125, 0.375, 0.3125, 0.4375, 0.3125, 0.9374, 0.3125, 0.9374, 0.3125, 0.9374, 0.3125, 0.9374, 0.2501, 0.625, 0.2501, 0.5625, 0.2501, 0.5625, 0.2501, 0.625, 0.3125, 0.4375, 0.3125, 0.5, 0.3125, 0.5, 0.3125, 0.4375, 0.3125, 0.625, 0.3125, 0.6875, 0.3125, 0.6875, 0.3125, 0.625, 0.3125, 0.2501, 0.3125, 0.3125, 0.3125, 0.3125, 0.3125, 0.2501, 0.3125, 0.6875, 0.3125, 0.7499, 0.3125, 0.7499, 0.3125, 0.6875, 0.3125, 0.3125, 0.3125, 0.375, 0.3125, 0.375, 0.3125, 0.3125, 0.3125, 0.5, 0.3125, 0.5625, 0.3125, 0.5625, 0.3125, 0.5, 0.3125, 0.8749, 0.3125, 0.9374, 0.3125, 0.9374, 0.3125, 0.8749, 0.3125, 0.5625, 0.3125, 0.625, 0.3125, 0.625, 0.3125, 0.5625, 0.3125, 0.375, 0.3125, 0.4375, 0.3125, 0.4375, 0.3125, 0.375, 0.3125, 0.06259, 0.3125, 0.1251, 0.3125, 0.1251, 0.3125, 0.06259, 0.3125, 0.1876, 0.3125, 0.2501, 0.3125, 0.2501, 0.3125, 0.1876, 0.3125, 0.8124, 0.3125, 0.8749, 0.3125, 0.8749, 0.3125, 0.8124, 0.3125, 0.1251, 0.3125, 0.1876, 0.3125, 0.1876, 0.3125, 0.1251, 0.3125, 0.7499, 0.3125, 0.8124, 0.3125, 0.8124, 0.3125, 0.7499, 0.3125, 0.4375, 0.3125, 0.5, 0.3125, 0.5, 0.3125, 0.4375, 0.3125, 0.625, 0.3125, 0.5625, 0.3125, 0.5625, 0.3125, 0.625, 0.3125, 0.375, 0.3125, 0.4375, 0.3125, 0.4375, 0.3125, 0.375, 0.3125, 0.9374, 0.3125, 0.8749, 0.3125, 0.8749, 0.3125, 0.9374, 0.3125, 0.5625, 0.3125, 0.5, 0.3125, 0.5, 0.3125, 0.5625, 0.3125, 0.06259, 0.3125, 0.1251, 0.3125, 0.1251, 0.3125, 0.06259, 0.3125, 0.375, 0.3125, 0.3125, 0.3125, 0.3125, 0.3125, 0.375, 0.3125, 0.7499, 0.3125, 0.6875, 0.3125, 0.6875, 0.3125, 0.7499, 0.3125, 0.3125, 0.3125, 0.2501, 0.3125, 0.2501, 0.3125, 0.3125, 0.3125, 0.06259, 0.3125, 0.06259, 0.3125, 0.06259, 0.3125, 0.06259, 0.3125, 0.6875, 0.3125, 0.625, 0.3125, 0.625, 0.3125, 0.6875, 0.3125, 0.1876, 0.3125, 0.2501, 0.3125, 0.2501, 0.3125, 0.1876, 0.3125, 0.8124, 0.3125, 0.8749, 0.3125, 0.8749, 0.3125, 0.8124, 0.3125, 0.1251, 0.3125, 0.1876, 0.3125, 0.1876, 0.3125, 0.1251, 0.3125, 0.5, 0.3125, 0.4375, 0.3125, 0.4375, 0.3125, 0.5, 0.3125, 0.7499, 0.3125, 0.8124, 0.3125, 0.8124, 0.3125, 0.7499, 0.6875, 0.9374, 0.6875, 0.9374, 0.6875, 0.9374, 0.6875, 0.9374, 0.6875, 0.25, 0.6875, 0.3125, 0.6875, 0.3125, 0.6875, 0.25, 0.6875, 0.625, 0.6875, 0.5625, 0.6875, 0.5625, 0.6875, 0.625, 0.6875, 0.1876, 0.6875, 0.25, 0.6875, 0.25, 0.6875, 0.1876, 0.6875, 0.5625, 0.6875, 0.5, 0.6875, 0.5, 0.6875, 0.5625, 0.6875, 0.06259, 0.6875, 0.1251, 0.6875, 0.1251, 0.6875, 0.06259, 0.6875, 0.1251, 0.6875, 0.1876, 0.6875, 0.1876, 0.6875, 0.1251, 0.6875, 0.06259, 0.6875, 0.06259, 0.6875, 0.06259, 0.6875, 0.06259, 0.6875, 0.7499, 0.6875, 0.6875, 0.6875, 0.6875, 0.6875, 0.7499, 0.6875, 0.8124, 0.6875, 0.8749, 0.6875, 0.8749, 0.6875, 0.8124, 0.6875, 0.4375, 0.6875, 0.5, 0.6875, 0.5, 0.6875, 0.4375, 0.6875, 0.6875, 0.6875, 0.625, 0.6875, 0.625, 0.6875, 0.6875, 0.6875, 0.7499, 0.6875, 0.8124, 0.6875, 0.8124, 0.6875, 0.7499, 0.6875, 0.375, 0.6875, 0.4375, 0.6875, 0.4375, 0.6875, 0.375, 0.6875, 0.375, 0.6875, 0.3125, 0.6875, 0.3125, 0.6875, 0.375, 0.6875, 0.9374, 0.6875, 0.8749, 0.6875, 0.8749, 0.6875, 0.9374])
me_plane_001.materials.append(mat_material)
me_plane_001.use_remesh_preserve_volume = False
me_plane_001.use_remesh_preserve_attributes = False
me_plane_001.use_mirror_vertex_groups = False
me_plane_001.update()

# ---- objects
ob_plane = bpy.data.objects.new('Plane', me_plane_001)
ob_sun = bpy.data.objects.new('Sun', light_lamp_001)

# ---- transforms, parenting, visibility, modifiers, constraints
ob_plane.location = (0.0, 0.0, 0.0)
ob_plane.lineart.crease_threshold = 0.0
ob_sun.location = (8.948, 6.045, 13.59)
ob_sun.rotation_euler = (0.6503, 0.05522, 1.866)
ob_sun.lock_rotations_4d = False
ob_sun.empty_display_type = 'ARROWS'
ob_sun.color = (0.0, 0.0, 0.0, 0.0)
ob_sun.lineart.crease_threshold = 0.0

# ---- collection membership
col_collection_1.objects.link(ob_plane)
col_collection_1.objects.link(ob_sun)

# ---- scene / render settings (as saved in the file)
scene.frame_start = 1; scene.frame_end = 250; scene.frame_set(1)
scene.render.engine = 'BLENDER_EEVEE_NEXT'
scene.render.resolution_percentage = 50
scene.render.dither_intensity = 0.0
scene.cycles.use_denoising = False
scene.cycles.samples = 128
scene.cycles.sampling_pattern = 'TABULATED_SOBOL'
scene.cycles.light_sampling_threshold = 0.0
scene.cycles.use_adaptive_sampling = False
scene.cycles.use_light_tree = False
scene.cycles.blur_glossy = 0.0
scene.cycles.sample_clamp_indirect = 0.0
scene.view_settings.view_transform = 'Standard'
bpy.context.view_layer.update()

# ---- added for rendering (the .blend has no active camera): camera
cam_auto = bpy.data.cameras.new('AutoCamera')
cam_auto.lens = 50.0
cam_auto.sensor_width = 36.0
cam_auto.clip_end = 1000.0
ob_auto_camera = bpy.data.objects.new('AutoCamera', cam_auto)
scene.collection.objects.link(ob_auto_camera)
ob_auto_camera.location = (17.6052, -23.5262, 19.1841)
ob_auto_camera.rotation_euler = (1.09748, -7.21219e-08, 0.694738)
scene.camera = ob_auto_camera
bpy.context.view_layer.update()
